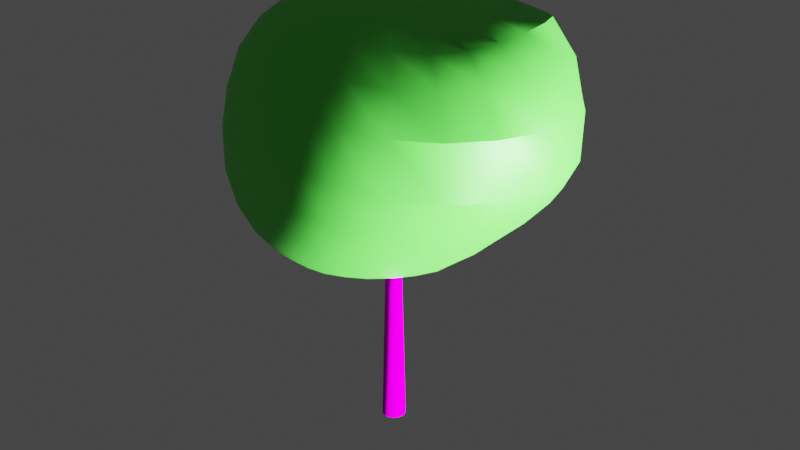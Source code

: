 # Source: Tree3.blend  (saved by Blender 3.4.6; exported with 4.5.12 LTS)
import bpy
from mathutils import Matrix  # noqa: F401  (used for matrix-valued properties, if any)

bpy.ops.wm.read_factory_settings(use_empty=True)
scene = bpy.context.scene
scene.name = 'Scene'

# ---- collections
col_collection = bpy.data.collections.new('Collection'); scene.collection.children.link(col_collection)

# ---- images (referenced by path relative to the original .blend; pixels are not part of the script)
import os
ASSET_DIR = os.environ.get("B2B_ASSET_DIR", "")  # directory of the original .blend (textures are referenced by path, not embedded)
HERE = os.path.dirname(os.path.abspath(__file__))  # packed textures are extracted next to this script under _unpacked/

def load_image(name, relpath, width, height, colorspace="sRGB"):
    """Load a texture the original file referenced (path relative to the .blend, or extracted next to this script)."""
    p = next((c for c in (os.path.join(HERE, relpath), os.path.join(ASSET_DIR, relpath)) if relpath and os.path.exists(c)), "")
    if p:
        img = bpy.data.images.load(p, check_existing=True)
        img.name = name
    else:  # same state as the original file: an image datablock whose file is absent (Cycles renders it pink)
        img = bpy.data.images.new(name, width, height)
        img.source = "FILE"
        img.filepath = "//" + (relpath or name)
    img.colorspace_settings.name = colorspace
    return img
img_birch = load_image('birch', 'birch.png', 1024, 1024, 'sRGB')
img_leafs2_png = load_image('leafs2.png', 'leafs2.png', 1024, 1024, 'sRGB')

# ---- materials (node trees are filled in below, after node groups)
mat_trunk = bpy.data.materials.new('Trunk')
mat_trunk.use_transparent_shadow = False
mat_leafhead = bpy.data.materials.new('leafhead')
mat_leafhead.alpha_threshold = 0.0
mat_leafhead.use_transparent_shadow = False
mat_leafhead.roughness = 0.5
mat_leafhead.line_color = (0.0, 0.0, 0.0, 1.0)
mat_leafs2 = bpy.data.materials.new('leafs2')
mat_leafs2.surface_render_method = 'BLENDED'
mat_leafs2.blend_method = 'BLEND'

# ---- node groups
ng_auto_smooth = bpy.data.node_groups.new('Auto Smooth', 'GeometryNodeTree')
_s = ng_auto_smooth.interface.new_socket(name='Geometry', in_out='OUTPUT', socket_type='NodeSocketGeometry')
_s = ng_auto_smooth.interface.new_socket(name='Geometry', in_out='INPUT', socket_type='NodeSocketGeometry')
_s = ng_auto_smooth.interface.new_socket(name='Angle', in_out='INPUT', socket_type='NodeSocketFloat')
_s.subtype = 'ANGLE'
_s.min_value = 0.0
_s.max_value = 3.142
ng_auto_smooth.is_modifier = True
_N = ng_auto_smooth.nodes; _L = ng_auto_smooth.links
n0 = _N.new('NodeGroupOutput'); n0.name = 'Group Output'; n0.location = (480, -100)
n1 = _N.new('NodeGroupInput'); n1.name = 'Group Input'; n1.location = (-420, -300)
n2 = _N.new('NodeGroupInput'); n2.name = 'Group Input.001'; n2.location = (-60, -100)
n3 = _N.new('GeometryNodeSetShadeSmooth'); n3.name = 'Set Shade Smooth'; n3.location = (120, -100)
n3.domain = 'EDGE'
n4 = _N.new('GeometryNodeSetShadeSmooth'); n4.name = 'Set Shade Smooth.001'; n4.location = (300, -100)
n5 = _N.new('GeometryNodeInputMeshEdgeAngle'); n5.name = 'Edge Angle'; n5.location = (-420, -220)
n6 = _N.new('GeometryNodeInputEdgeSmooth'); n6.name = 'Is Edge Smooth'; n6.location = (-60, -160)
n7 = _N.new('GeometryNodeInputShadeSmooth'); n7.name = 'Is Face Smooth'; n7.location = (-240, -340)
n8 = _N.new('FunctionNodeBooleanMath'); n8.name = 'Boolean Math'; n8.location = (-60, -220)
n9 = _N.new('FunctionNodeCompare'); n9.name = 'Compare'; n9.location = (-240, -180)
n9.operation = 'LESS_EQUAL'
_L.new(n5.outputs[0], n9.inputs[0])
_L.new(n4.outputs[0], n0.inputs[0])
_L.new(n1.outputs[1], n9.inputs[1])
_L.new(n9.outputs[0], n8.inputs[0])
_L.new(n7.outputs[0], n8.inputs[1])
_L.new(n2.outputs[0], n3.inputs[0])
_L.new(n6.outputs[0], n3.inputs[1])
_L.new(n3.outputs[0], n4.inputs[0])
_L.new(n8.outputs[0], n3.inputs[2])
n0.is_active_output = True

# ---- material node trees
mat_trunk.use_nodes = True; mat_trunk.node_tree.nodes.clear()
_N = mat_trunk.node_tree.nodes; _L = mat_trunk.node_tree.links
n0 = _N.new('ShaderNodeBsdfPrincipled'); n0.name = 'Principled BSDF'; n0.location = (10, 300)
n0.distribution = 'GGX'
n0.subsurface_method = 'RANDOM_WALK_SKIN'
n0.inputs[3].default_value = 1.45
n0.inputs[13].default_value = 0.0
n0.inputs[27].default_value = (0.0, 0.0, 0.0, 1.0)
n0.inputs[28].default_value = 1.0
n1 = _N.new('ShaderNodeOutputMaterial'); n1.name = 'Material Output'; n1.location = (300, 300)
n2 = _N.new('ShaderNodeTexImage'); n2.name = 'Image Texture'; n2.location = (-280, 216)
n3 = _N.new('ShaderNodeTexImage'); n3.name = 'Image Texture.001'; n3.location = (-280, 279)
n3.image = img_birch
_L.new(n0.outputs[0], n1.inputs[0])
_L.new(n3.outputs[0], n0.inputs[0])
n1.is_active_output = True
mat_leafhead.use_nodes = True; mat_leafhead.node_tree.nodes.clear()
_N = mat_leafhead.node_tree.nodes; _L = mat_leafhead.node_tree.links
n0 = _N.new('ShaderNodeOutputMaterial'); n0.name = 'Material Output'; n0.location = (300, 300)
n1 = _N.new('ShaderNodeBsdfPrincipled'); n1.name = 'Principled BSDF'; n1.location = (10, 300)
n1.distribution = 'GGX'
n1.subsurface_method = 'RANDOM_WALK_SKIN'
n1.inputs[0].default_value = (0.09558, 0.8, 0.06793, 1.0)
n1.inputs[3].default_value = 1.45
n1.inputs[27].default_value = (0.0, 0.0, 0.0, 1.0)
n1.inputs[28].default_value = 1.0
_L.new(n1.outputs[0], n0.inputs[0])
n0.is_active_output = True
mat_leafs2.use_nodes = True; mat_leafs2.node_tree.nodes.clear()
_N = mat_leafs2.node_tree.nodes; _L = mat_leafs2.node_tree.links
n0 = _N.new('ShaderNodeOutputMaterial'); n0.name = 'Material Output'; n0.location = (300, 300)
n1 = _N.new('ShaderNodeTexImage'); n1.name = 'Image Texture'; n1.location = (-200, 300)
n1.image = img_leafs2_png
n1.extension = 'CLIP'
n2 = _N.new('ShaderNodeBsdfPrincipled'); n2.name = 'Principled BSDF'; n2.location = (0, 300)
n2.distribution = 'GGX'
n2.subsurface_method = 'RANDOM_WALK_SKIN'
n2.inputs[3].default_value = 1.45
n2.inputs[27].default_value = (0.0, 0.0, 0.0, 1.0)
n2.inputs[28].default_value = 1.0
_L.new(n1.outputs[0], n2.inputs[0])
_L.new(n1.outputs[1], n2.inputs[4])
_L.new(n2.outputs[0], n0.inputs[0])
n0.is_active_output = True

# ---- world
world_world = bpy.data.worlds.new('World'); scene.world = world_world
world_world.use_nodes = True; world_world.node_tree.nodes.clear()
_N = world_world.node_tree.nodes; _L = world_world.node_tree.links
n0 = _N.new('ShaderNodeOutputWorld'); n0.name = 'World Output'; n0.location = (300, 300)
n1 = _N.new('ShaderNodeBackground'); n1.name = 'Background'; n1.location = (10, 300)
n1.inputs[0].default_value = (0.05088, 0.05088, 0.05088, 1.0)
_L.new(n1.outputs[0], n0.inputs[0])
n0.is_active_output = True
world_world.color = (0.05088, 0.05088, 0.05088)
world_world.use_sun_shadow = False
world_world.sun_shadow_jitter_overblur = 0.0

# ---- lights
light_light = bpy.data.lights.new('Light', 'SUN')
light_light.transmission_factor = 0.0
light_light.angle = 0.1993
light_light.energy = 20.0
light_light.shadow_soft_size = 0.1
light_light.shadow_cascade_max_distance = 1000.0

# ---- meshes
me_circle = bpy.data.meshes.new('Circle')
me_circle.from_pydata([(-1.486e-09, 0.7225, 0.05193), (-0.141, 0.7087, 0.05193), (-0.2765, 0.6675, 0.05193), (-0.4014, 0.6008, 0.05193), (-0.5109, 0.5109, 0.05193), (-0.6008, 0.4014, 0.05193), (-0.6675, 0.2765, 0.05193), (-0.7087, 0.141, 0.05193), (-0.7225, 3.101e-09, 0.05193), (-0.7087, -0.141, 0.05193), (-0.6675, -0.2765, 0.05193), (-0.6008, -0.4014, 0.05193), (-0.5109, -0.5109, 0.05193), (-0.4014, -0.6008, 0.05193), (-0.2765, -0.6675, 0.05193), (-0.141, -0.7087, 0.05193), (-1.486e-09, -0.7225, 0.05193), (0.141, -0.7087, 0.05193), (0.2765, -0.6675, 0.05193), (0.4014, -0.6008, 0.05193), (0.5109, -0.5109, 0.05193), (0.6008, -0.4014, 0.05193), (0.6675, -0.2765, 0.05193), (0.7087, -0.141, 0.05193), (0.7225, 3.101e-09, 0.05193), (0.7087, 0.141, 0.05193), (0.6675, 0.2765, 0.05193), (0.6008, 0.4014, 0.05193), (0.5109, 0.5109, 0.05193), (0.4014, 0.6008, 0.05193), (0.2765, 0.6675, 0.05193), (0.141, 0.7087, 0.05193), (-4.205e-09, 0.4979, 10.9), (-0.09714, 0.4883, 10.9), (-0.1905, 0.46, 10.9), (-0.2766, 0.414, 10.9), (-0.3521, 0.3521, 10.9), (-0.414, 0.2766, 10.9), (-0.46, 0.1905, 10.9), (-0.4883, 0.09714, 10.9), (-0.4979, 6.448e-09, 10.9), (-0.4883, -0.09714, 10.9), (-0.46, -0.1905, 10.9), (-0.414, -0.2766, 10.9), (-0.3521, -0.3521, 10.9), (-0.2766, -0.414, 10.9), (-0.1905, -0.46, 10.9), (-0.09714, -0.4883, 10.9), (-4.205e-09, -0.4979, 10.9), (0.09714, -0.4883, 10.9), (0.1905, -0.46, 10.9), (0.2766, -0.414, 10.9), (0.3521, -0.3521, 10.9), (0.414, -0.2766, 10.9), (0.46, -0.1905, 10.9), (0.4883, -0.09714, 10.9), (0.4979, 6.448e-09, 10.9), (0.4883, 0.09714, 10.9), (0.46, 0.1905, 10.9), (0.414, 0.2766, 10.9), (0.3521, 0.3521, 10.9), (0.2766, 0.414, 10.9), (0.1905, 0.46, 10.9), (0.09714, 0.4883, 10.9), (0.4855, -0.2011, 8.276), (0.4784, -0.1982, 8.676), (0.5058, -0.09122, 8.669), (0.5126, -0.09257, 8.269), (-0.5154, -0.1025, 8.276), (-0.5079, -0.101, 8.694), (-0.4784, -0.1982, 8.694), (-0.4855, -0.2011, 8.276), (0.5148, 3.385e-09, 8.669), (0.5217, 2.927e-09, 8.269), (-0.4306, -0.2877, 8.694), (-0.4369, -0.2919, 8.276), (0.5058, 0.09122, 8.669), (0.5126, 0.09257, 8.269), (-0.3662, -0.3662, 8.694), (-0.3716, -0.3716, 8.276), (0.4784, 0.1982, 8.676), (0.4855, 0.2011, 8.276), (-0.2877, -0.4306, 8.694), (-0.2919, -0.4369, 8.276), (0.4306, 0.2877, 8.694), (0.4369, 0.2919, 8.276), (-0.1982, -0.4784, 8.694), (-0.2011, -0.4855, 8.276), (-3.134e-09, 0.5255, 8.276), (-3.964e-09, 0.5178, 8.694), (-0.101, 0.5079, 8.694), (-0.1025, 0.5154, 8.276), (0.3662, 0.3662, 8.694), (0.3716, 0.3716, 8.276), (-0.101, -0.5079, 8.694), (-0.1025, -0.5154, 8.276), (-0.1982, 0.4784, 8.694), (-0.2011, 0.4855, 8.276), (0.2877, 0.4306, 8.694), (0.2919, 0.4369, 8.276), (-3.964e-09, -0.5178, 8.694), (-3.134e-09, -0.5255, 8.276), (-0.2877, 0.4306, 8.694), (-0.2919, 0.4369, 8.276), (0.1982, 0.4784, 8.694), (0.2011, 0.4855, 8.276), (0.101, -0.5079, 8.694), (0.1025, -0.5154, 8.276), (-0.3662, 0.3662, 8.694), (-0.3716, 0.3716, 8.276), (0.101, 0.5079, 8.694), (0.1025, 0.5154, 8.276), (0.1982, -0.4784, 8.694), (0.2011, -0.4855, 8.276), (-0.4306, 0.2877, 8.694), (-0.4369, 0.2919, 8.276), (0.2877, -0.4306, 8.694), (0.2919, -0.4369, 8.276), (-0.4784, 0.1982, 8.694), (-0.4855, 0.2011, 8.276), (0.3662, -0.3662, 8.694), (0.3716, -0.3716, 8.276), (-0.5079, 0.101, 8.694), (-0.5154, 0.1025, 8.276), (0.4306, -0.2877, 8.694), (0.4369, -0.2919, 8.276), (-0.5178, 6.151e-09, 8.694), (-0.5255, 5.644e-09, 8.276)], [], [(66, 55, 54, 65), (70, 42, 41, 69), (72, 56, 55, 66), (74, 43, 42, 70), (76, 57, 56, 72), (78, 44, 43, 74), (80, 58, 57, 76), (82, 45, 44, 78), (84, 59, 58, 80), (86, 46, 45, 82), (90, 33, 32, 89), (92, 60, 59, 84), (94, 47, 46, 86), (96, 34, 33, 90), (98, 61, 60, 92), (100, 48, 47, 94), (102, 35, 34, 96), (104, 62, 61, 98), (106, 49, 48, 100), (108, 36, 35, 102), (110, 63, 62, 104), (112, 50, 49, 106), (114, 37, 36, 108), (89, 32, 63, 110), (116, 51, 50, 112), (118, 38, 37, 114), (120, 52, 51, 116), (122, 39, 38, 118), (124, 53, 52, 120), (126, 40, 39, 122), (65, 54, 53, 124), (69, 41, 40, 126), (33, 34, 35, 36, 37, 38, 39, 40, 41, 42, 43, 44, 45, 46, 47, 48, 49, 50, 51, 52, 53, 54, 55, 56, 57, 58, 59, 60, 61, 62, 63, 32), (1, 0, 31, 30, 29, 28, 27, 26, 25, 24, 23, 22, 21, 20, 19, 18, 17, 16, 15, 14, 13, 12, 11, 10, 9, 8, 7, 6, 5, 4, 3, 2), (9, 68, 127, 8), (68, 69, 126, 127), (22, 64, 125, 21), (64, 65, 124, 125), (8, 127, 123, 7), (127, 126, 122, 123), (21, 125, 121, 20), (125, 124, 120, 121), (7, 123, 119, 6), (123, 122, 118, 119), (20, 121, 117, 19), (121, 120, 116, 117), (6, 119, 115, 5), (119, 118, 114, 115), (19, 117, 113, 18), (117, 116, 112, 113), (0, 88, 111, 31), (88, 89, 110, 111), (5, 115, 109, 4), (115, 114, 108, 109), (18, 113, 107, 17), (113, 112, 106, 107), (31, 111, 105, 30), (111, 110, 104, 105), (4, 109, 103, 3), (109, 108, 102, 103), (17, 107, 101, 16), (107, 106, 100, 101), (30, 105, 99, 29), (105, 104, 98, 99), (3, 103, 97, 2), (103, 102, 96, 97), (16, 101, 95, 15), (101, 100, 94, 95), (29, 99, 93, 28), (99, 98, 92, 93), (2, 97, 91, 1), (97, 96, 90, 91), (15, 95, 87, 14), (95, 94, 86, 87), (28, 93, 85, 27), (93, 92, 84, 85), (1, 91, 88, 0), (91, 90, 89, 88), (14, 87, 83, 13), (87, 86, 82, 83), (27, 85, 81, 26), (85, 84, 80, 81), (13, 83, 79, 12), (83, 82, 78, 79), (26, 81, 77, 25), (12, 79, 75, 11), (79, 78, 74, 75), (25, 77, 73, 24), (11, 75, 71, 10), (75, 74, 70, 71), (24, 73, 67, 23), (10, 71, 68, 9), (71, 70, 69, 68), (23, 67, 64, 22), (65, 64, 67, 66), (67, 73, 72, 66), (73, 77, 76, 72), (80, 76, 77, 81)])
me_circle.polygons.foreach_set('use_smooth', [True] * 98)
_uv = me_circle.uv_layers.new(name='UVMap')
_uv.uv.foreach_set('vector', [0.3179, 0.7899, 0.2975, 0.9911, 0.2681, 0.9908, 0.2929, 0.7902, 0.05765, 0.7868, 0.05376, 0.9859, 0.03952, 0.9858, 0.04004, 0.7867, 0.3391, 0.79, 0.3301, 0.9912, 0.2975, 0.9911, 0.3179, 0.7899, 0.07532, 0.7869, 0.06807, 0.9861, 0.05376, 0.9859, 0.05765, 0.7868, 0.3605, 0.7901, 0.3643, 0.9912, 0.3301, 0.9912, 0.3391, 0.79, 0.09313, 0.7872, 0.08253, 0.9863, 0.06807, 0.9861, 0.07532, 0.7869, 0.3861, 0.7906, 0.3982, 0.9912, 0.3643, 0.9912, 0.3605, 0.7901, 0.1111, 0.7876, 0.09722, 0.9867, 0.08253, 0.9863, 0.09313, 0.7872, 0.4094, 0.7921, 0.4299, 0.991, 0.3982, 0.9912, 0.3861, 0.7906, 0.1294, 0.788, 0.1122, 0.9871, 0.09722, 0.9867, 0.1111, 0.7876, 0.5376, 0.7894, 0.5628, 0.9885, 0.5453, 0.989, 0.5177, 0.79, 0.4322, 0.7918, 0.4584, 0.9907, 0.4299, 0.991, 0.4094, 0.7921, 0.148, 0.7885, 0.1277, 0.9876, 0.1122, 0.9871, 0.1294, 0.788, 0.5569, 0.7889, 0.5793, 0.9879, 0.5628, 0.9885, 0.5376, 0.7894, 0.4545, 0.7914, 0.4836, 0.9904, 0.4584, 0.9907, 0.4322, 0.7918, 0.167, 0.789, 0.1437, 0.9881, 0.1277, 0.9876, 0.148, 0.7885, 0.5758, 0.7883, 0.5951, 0.9874, 0.5793, 0.9879, 0.5569, 0.7889, 0.4762, 0.791, 0.5062, 0.99, 0.4836, 0.9904, 0.4545, 0.7914, 0.1865, 0.7896, 0.1605, 0.9886, 0.1437, 0.9881, 0.167, 0.789, 0.5943, 0.7879, 0.6104, 0.987, 0.5951, 0.9874, 0.5758, 0.7883, 0.4973, 0.7905, 0.5265, 0.9895, 0.5062, 0.99, 0.4762, 0.791, 0.2065, 0.7901, 0.1783, 0.9891, 0.1605, 0.9886, 0.1865, 0.7896, 0.6124, 0.7875, 0.6253, 0.9866, 0.6104, 0.987, 0.5943, 0.7879, 0.5177, 0.79, 0.5453, 0.989, 0.5265, 0.9895, 0.4973, 0.7905, 0.2271, 0.7907, 0.1975, 0.9896, 0.1783, 0.9891, 0.2065, 0.7901, 0.6304, 0.7871, 0.6399, 0.9863, 0.6253, 0.9866, 0.6124, 0.7875, 0.2484, 0.7911, 0.2185, 0.9901, 0.1975, 0.9896, 0.2271, 0.7907, 0.6481, 0.7869, 0.6543, 0.986, 0.6399, 0.9863, 0.6304, 0.7871, 0.2703, 0.7915, 0.2418, 0.9905, 0.2185, 0.9901, 0.2484, 0.7911, 0.6658, 0.7867, 0.6686, 0.9859, 0.6543, 0.986, 0.6481, 0.7869, 0.2929, 0.7902, 0.2681, 0.9908, 0.2418, 0.9905, 0.2703, 0.7915, 0.6834, 0.7867, 0.6828, 0.9858, 0.6686, 0.9859, 0.6658, 0.7867, 0.5628, 0.9885, 0.5793, 0.9879, 0.5951, 0.9874, 0.6104, 0.987, 0.6253, 0.9866, 0.6399, 0.9863, 0.6543, 0.986, 0.6686, 0.9859, 0.6828, 0.9858, 0.6971, 0.9859, 0.7114, 0.9861, 0.7259, 0.9863, 0.7405, 0.9867, 0.7556, 0.9871, 0.771, 0.9876, 0.787, 0.9881, 0.8038, 0.9886, 0.8217, 0.9891, 0.8409, 0.9896, 0.8619, 0.9901, 0.8852, 0.9905, 0.9114, 0.9908, 0.9409, 0.9911, 0.9734, 0.9912, 0.3643, 0.9912, 0.3982, 0.9912, 0.4299, 0.991, 0.4584, 0.9907, 0.4836, 0.9904, 0.5062, 0.99, 0.5265, 0.9895, 0.5453, 0.989, 0.4658, 0.00834, 0.4515, 0.009106, 0.4377, 0.009847, 0.4244, 0.01053, 0.4114, 0.01114, 0.3986, 0.01165, 0.3859, 0.01203, 0.3734, 0.01228, 0.3609, 0.01237, 0.3484, 0.01232, 0.3359, 0.01212, 0.3233, 0.01178, 0.9539, 0.01131, 0.9409, 0.01073, 0.9277, 0.01007, 0.9141, 0.00934, 0.9, 0.008579, 0.8851, 0.007813, 0.8691, 0.007072, 0.8515, 0.006384, 0.8314, 0.005776, 0.8074, 0.005271, 0.7772, 0.004888, 0.7378, 0.004643, 0.6887, 0.004545, 0.6379, 0.004597, 0.5952, 0.004797, 0.5624, 0.005138, 0.5368, 0.005607, 0.5157, 0.006185, 0.4974, 0.006851, 0.481, 0.007578, 0.6887, 0.004545, 0.6835, 0.7489, 0.6651, 0.749, 0.6379, 0.004597, 0.6835, 0.7489, 0.6834, 0.7867, 0.6658, 0.7867, 0.6651, 0.749, 0.3233, 0.01178, 0.2961, 0.7541, 0.2744, 0.7538, 0.3105, 0.01131, 0.2961, 0.7541, 0.2929, 0.7902, 0.2703, 0.7915, 0.2744, 0.7538, 0.6379, 0.004597, 0.6651, 0.749, 0.6467, 0.7491, 0.5952, 0.004797, 0.6651, 0.749, 0.6658, 0.7867, 0.6481, 0.7869, 0.6467, 0.7491, 0.3105, 0.01131, 0.2744, 0.7538, 0.2531, 0.7534, 0.2976, 0.01073, 0.2744, 0.7538, 0.2703, 0.7915, 0.2484, 0.7911, 0.2531, 0.7534, 0.5952, 0.004797, 0.6467, 0.7491, 0.6281, 0.7493, 0.5624, 0.005138, 0.6467, 0.7491, 0.6481, 0.7869, 0.6304, 0.7871, 0.6281, 0.7493, 0.2976, 0.01073, 0.2531, 0.7534, 0.2322, 0.7529, 0.2844, 0.01007, 0.2531, 0.7534, 0.2484, 0.7911, 0.2271, 0.7907, 0.2322, 0.7529, 0.5624, 0.005138, 0.6281, 0.7493, 0.6095, 0.7497, 0.5368, 0.005607, 0.6281, 0.7493, 0.6304, 0.7871, 0.6124, 0.7875, 0.6095, 0.7497, 0.2844, 0.01007, 0.2322, 0.7529, 0.2117, 0.7524, 0.2708, 0.00934, 0.2322, 0.7529, 0.2271, 0.7907, 0.2065, 0.7901, 0.2117, 0.7524, 0.4515, 0.009106, 0.5126, 0.7522, 0.4922, 0.7528, 0.4377, 0.009847, 0.5126, 0.7522, 0.5177, 0.79, 0.4973, 0.7905, 0.4922, 0.7528, 0.5368, 0.005607, 0.6095, 0.7497, 0.5907, 0.7501, 0.5157, 0.006185, 0.6095, 0.7497, 0.6124, 0.7875, 0.5943, 0.7879, 0.5907, 0.7501, 0.2708, 0.00934, 0.2117, 0.7524, 0.1915, 0.7518, 0.2566, 0.008579, 0.2117, 0.7524, 0.2065, 0.7901, 0.1865, 0.7896, 0.1915, 0.7518, 0.4377, 0.009847, 0.4922, 0.7528, 0.4714, 0.7533, 0.4244, 0.01053, 0.4922, 0.7528, 0.4973, 0.7905, 0.4762, 0.791, 0.4714, 0.7533, 0.5157, 0.006185, 0.5907, 0.7501, 0.5716, 0.7506, 0.4974, 0.006851, 0.5907, 0.7501, 0.5943, 0.7879, 0.5758, 0.7883, 0.5716, 0.7506, 0.2566, 0.008579, 0.1915, 0.7518, 0.1718, 0.7513, 0.2418, 0.007813, 0.1915, 0.7518, 0.1865, 0.7896, 0.167, 0.789, 0.1718, 0.7513, 0.4244, 0.01053, 0.4714, 0.7533, 0.4502, 0.7537, 0.4114, 0.01114, 0.4714, 0.7533, 0.4762, 0.791, 0.4545, 0.7914, 0.4502, 0.7537, 0.4974, 0.006851, 0.5716, 0.7506, 0.5523, 0.7511, 0.481, 0.007578, 0.5716, 0.7506, 0.5758, 0.7883, 0.5569, 0.7889, 0.5523, 0.7511, 0.2418, 0.007813, 0.1718, 0.7513, 0.1523, 0.7508, 0.2258, 0.007072, 0.1718, 0.7513, 0.167, 0.789, 0.148, 0.7885, 0.1523, 0.7508, 0.4114, 0.01114, 0.4502, 0.7537, 0.4286, 0.7541, 0.3986, 0.01165, 0.4502, 0.7537, 0.4545, 0.7914, 0.4322, 0.7918, 0.4286, 0.7541, 0.481, 0.007578, 0.5523, 0.7511, 0.5326, 0.7517, 0.4658, 0.00834, 0.5523, 0.7511, 0.5569, 0.7889, 0.5376, 0.7894, 0.5326, 0.7517, 0.2258, 0.007072, 0.1523, 0.7508, 0.1332, 0.7503, 0.2082, 0.006384, 0.1523, 0.7508, 0.148, 0.7885, 0.1294, 0.788, 0.1332, 0.7503, 0.3986, 0.01165, 0.4286, 0.7541, 0.4068, 0.7544, 0.3859, 0.01203, 0.4286, 0.7541, 0.4322, 0.7918, 0.4094, 0.7921, 0.4068, 0.7544, 0.4658, 0.00834, 0.5326, 0.7517, 0.5126, 0.7522, 0.4515, 0.009106, 0.5326, 0.7517, 0.5376, 0.7894, 0.5177, 0.79, 0.5126, 0.7522, 0.2082, 0.006384, 0.1332, 0.7503, 0.1143, 0.7498, 0.1881, 0.005776, 0.1332, 0.7503, 0.1294, 0.788, 0.1111, 0.7876, 0.1143, 0.7498, 0.3859, 0.01203, 0.4068, 0.7544, 0.3846, 0.7545, 0.3734, 0.01228, 0.4068, 0.7544, 0.4094, 0.7921, 0.3861, 0.7906, 0.3846, 0.7545, 0.1881, 0.005776, 0.1143, 0.7498, 0.09558, 0.7494, 0.1641, 0.005271, 0.1143, 0.7498, 0.1111, 0.7876, 0.09313, 0.7872, 0.09558, 0.7494, 0.3734, 0.01228, 0.3846, 0.7545, 0.3604, 0.7539, 0.3609, 0.01237, 0.1641, 0.005271, 0.09558, 0.7494, 0.07702, 0.7492, 0.1339, 0.004888, 0.09558, 0.7494, 0.09313, 0.7872, 0.07532, 0.7869, 0.07702, 0.7492, 0.3609, 0.01237, 0.3604, 0.7539, 0.3402, 0.7539, 0.3484, 0.01232, 0.1339, 0.004888, 0.07702, 0.7492, 0.05857, 0.749, 0.09445, 0.004643, 0.07702, 0.7492, 0.07532, 0.7869, 0.05765, 0.7868, 0.05857, 0.749, 0.3484, 0.01232, 0.3402, 0.7539, 0.32, 0.7538, 0.3359, 0.01212, 0.09445, 0.004643, 0.05857, 0.749, 0.04017, 0.7489, 0.0454, 0.004545, 0.05857, 0.749, 0.05765, 0.7868, 0.04004, 0.7867, 0.04017, 0.7489, 0.3359, 0.01212, 0.32, 0.7538, 0.2961, 0.7541, 0.3233, 0.01178, 0.2929, 0.7902, 0.2961, 0.7541, 0.32, 0.7538, 0.3179, 0.7899, 0.32, 0.7538, 0.3402, 0.7539, 0.3391, 0.79, 0.3179, 0.7899, 0.3402, 0.7539, 0.3604, 0.7539, 0.3605, 0.7901, 0.3391, 0.79, 0.3861, 0.7906, 0.3605, 0.7901, 0.3604, 0.7539, 0.3846, 0.7545])
me_circle.materials.append(mat_trunk)
me_circle.update()
me_sphere = bpy.data.meshes.new('Sphere')
me_sphere.from_pydata([(-0.1109, 1.239, 1.888), (-0.1194, 1.86, 1.193), (-0.1073, 1.998, 0.344), (-0.1034, 2.065, -0.05197), (-0.09145, 2.105, -0.4135), (-0.1108, 1.864, -0.9999), (-0.03503, 0.4459, 2.186), (0.05761, 0.8713, 2.068), (0.1281, 1.294, 1.934), (0.1898, 1.699, 1.666), (0.2401, 1.959, 1.2), (0.2547, 2.012, 0.7598), (0.2568, 2.074, 0.3299), (0.2605, 2.148, -0.07745), (0.2728, 2.207, -0.4474), (0.2521, 2.121, -0.752), (0.1873, 1.9, -1.017), (0.09404, 1.596, -1.246), (-0.02938, 1.152, -1.377), (-0.1432, 0.7147, -1.454), (-0.2551, 0.311, -1.508), (0.05083, 0.4477, 2.194), (0.2271, 0.8754, 2.103), (0.383, 1.301, 1.99), (0.5313, 1.724, 1.724), (0.6224, 1.961, 1.228), (0.639, 2.015, 0.7721), (0.6358, 2.072, 0.3228), (0.6305, 2.136, -0.09835), (0.6347, 2.202, -0.4778), (0.5698, 2.059, -0.7677), (0.4685, 1.844, -1.033), (0.3313, 1.556, -1.266), (0.1494, 1.129, -1.41), (-0.02729, 0.7029, -1.479), (-0.1983, 0.305, -1.52), (0.1347, 0.4292, 2.205), (0.3969, 0.8399, 2.141), (0.6444, 1.255, 2.059), (0.8908, 1.687, 1.799), (1.009, 1.865, 1.296), (1.035, 1.925, 0.8126), (1.019, 1.977, 0.331), (0.9948, 2.045, -0.1247), (0.9621, 2.068, -0.5011), (0.8604, 1.914, -0.788), (0.7242, 1.711, -1.054), (0.5496, 1.444, -1.286), (0.3165, 1.049, -1.446), (0.08107, 0.6545, -1.507), (-0.1454, 0.2814, -1.533), (0.2113, 0.3887, 2.217), (0.5564, 0.7611, 2.181), (0.8967, 1.139, 2.126), (1.245, 1.544, 1.883), (1.406, 1.702, 1.373), (1.447, 1.769, 0.8611), (1.409, 1.814, 0.3384), (1.354, 1.881, -0.1631), (1.259, 1.837, -0.5248), (1.12, 1.689, -0.8149), (0.9539, 1.503, -1.082), (0.7236, 1.229, -1.309), (0.4709, 0.9301, -1.507), (0.1776, 0.5746, -1.54), (-0.09916, 0.2417, -1.547), (0.2754, 0.3283, 2.234), (0.6965, 0.6426, 2.205), (1.125, 0.9578, 2.176), (1.572, 1.299, 1.958), (1.8, 1.451, 1.452), (1.867, 1.523, 0.9129), (1.811, 1.558, 0.3465), (1.711, 1.599, -0.1886), (1.54, 1.515, -0.5441), (1.349, 1.381, -0.8471), (1.15, 1.222, -1.117), (0.9162, 1.032, -1.356), (0.6083, 0.7676, -1.591), (0.2528, 0.4607, -1.558), (-0.06373, 0.1859, -1.555), (-0.1404, 0.006626, 2.283), (0.3206, 0.2491, 2.247), (0.8033, 0.4882, 2.219), (1.31, 0.7206, 2.212), (1.85, 0.977, 2.033), (2.161, 1.098, 1.539), (2.273, 1.159, 0.9706), (2.216, 1.181, 0.354), (2.077, 1.179, -0.173), (1.801, 1.102, -0.5475), (1.533, 1.0, -0.8781), (1.296, 0.8847, -1.154), (0.985, 0.7149, -1.392), (0.6382, 0.5204, -1.519), (0.2878, 0.3132, -1.541), (-0.04377, 0.1158, -1.553), (0.3407, 0.1553, 2.259), (0.8614, 0.3047, 2.224), (1.419, 0.4315, 2.213), (2.003, 0.5556, 2.073), (2.423, 0.6263, 1.626), (2.605, 0.6699, 1.024), (2.58, 0.6842, 0.314), (2.363, 0.6646, -0.127), (2.02, 0.6237, -0.5298), (1.657, 0.5645, -0.9023), (1.374, 0.5064, -1.195), (1.023, 0.3959, -1.407), (0.655, 0.2746, -1.488), (0.3027, 0.1548, -1.529), (-0.03493, 0.0387, -1.551), (0.3321, 0.05329, 2.27), (0.8591, 0.1047, 2.22), (1.436, 0.1191, 2.188), (2.029, 0.1006, 2.062), (2.522, 0.07321, 1.688), (2.774, 0.08358, 1.083), (2.754, 0.1108, 0.3228), (2.509, 0.1239, -0.09434), (2.137, 0.1211, -0.5133), (1.703, 0.09648, -0.9191), (1.379, 0.09007, -1.226), (1.027, 0.06361, -1.42), (0.6555, 0.02694, -1.493), (0.302, -0.007982, -1.534), (-0.03529, -0.04157, -1.555), (0.2975, -0.04762, 2.282), (0.7984, -0.09615, 2.222), (1.364, -0.1813, 2.146), (1.939, -0.3261, 2.023), (2.443, -0.4745, 1.714), (2.751, -0.5356, 1.145), (2.753, -0.4913, 0.3782), (2.516, -0.4499, -0.07142), (2.129, -0.4228, -0.5059), (1.653, -0.3942, -0.9296), (1.311, -0.3477, -1.226), (1.023, -0.2711, -1.464), (0.6371, -0.2228, -1.528), (0.2845, -0.1725, -1.557), (-0.04537, -0.123, -1.566), (0.2412, -0.1399, 2.294), (0.6849, -0.2838, 2.235), (1.206, -0.4578, 2.121), (1.739, -0.6984, 1.977), (2.209, -0.9558, 1.694), (2.531, -1.133, 1.18), (2.585, -1.134, 0.413), (2.338, -1.091, -0.06206), (1.969, -1.014, -0.4972), (1.528, -0.8839, -0.9088), (1.181, -0.7569, -1.209), (0.8999, -0.6222, -1.43), (0.5841, -0.4757, -1.589), (0.2428, -0.337, -1.595), (-0.06815, -0.2041, -1.582), (0.1695, -0.2187, 2.306), (0.534, -0.4479, 2.259), (0.9755, -0.7092, 2.135), (1.441, -1.028, 1.954), (1.847, -1.37, 1.675), (2.136, -1.649, 1.2), (2.204, -1.731, 0.4516), (1.977, -1.654, -0.05138), (1.677, -1.499, -0.4821), (1.325, -1.302, -0.8753), (0.9992, -1.11, -1.183), (0.7281, -0.9263, -1.398), (0.4455, -0.7232, -1.553), (0.1647, -0.4994, -1.626), (-0.1075, -0.2828, -1.597), (0.08888, -0.2811, 2.317), (0.3613, -0.5813, 2.289), (0.6935, -0.9196, 2.182), (1.064, -1.3, 1.984), (1.392, -1.69, 1.685), (1.624, -2.025, 1.231), (1.71, -2.169, 0.523), (1.544, -2.065, -0.01772), (1.322, -1.862, -0.4536), (1.046, -1.62, -0.8508), (0.7678, -1.394, -1.156), (0.5201, -1.171, -1.373), (0.2756, -0.9211, -1.519), (0.04788, -0.6501, -1.613), (-0.1628, -0.3535, -1.608), (0.004818, -0.327, 2.326), (0.1816, -0.6801, 2.317), (0.3955, -1.07, 2.235), (0.6491, -1.493, 2.044), (0.8841, -1.905, 1.731), (1.047, -2.24, 1.281), (1.105, -2.391, 0.6595), (1.053, -2.325, 0.03854), (0.8937, -2.118, -0.4389), (0.6935, -1.858, -0.8392), (0.4782, -1.602, -1.137), (0.281, -1.355, -1.351), (0.09086, -1.071, -1.496), (-0.07851, -0.7558, -1.587), (-0.2298, -0.4108, -1.621), (-0.07829, -0.3575, 2.333), (0.004325, -0.744, 2.339), (0.1089, -1.159, 2.274), (0.2444, -1.598, 2.098), (0.3823, -2.009, 1.785), (0.4801, -2.323, 1.32), (0.5143, -2.456, 0.7062), (0.4914, -2.406, 0.07291), (0.4017, -2.23, -0.4411), (0.2728, -1.991, -0.843), (0.1457, -1.736, -1.122), (0.02881, -1.475, -1.339), (-0.0975, -1.173, -1.478), (-0.208, -0.8284, -1.57), (-0.301, -0.4532, -1.625), (-0.1573, -0.3741, 2.336), (-0.1621, -0.7758, 2.353), (-0.1524, -1.196, 2.293), (-0.1189, -1.624, 2.121), (-0.06901, -2.013, 1.804), (-0.02706, -2.297, 1.322), (-0.01161, -2.403, 0.6944), (-0.03417, -2.355, 0.05668), (-0.105, -2.215, -0.458), (-0.1602, -2.019, -0.8385), (-0.1928, -1.793, -1.103), (-0.2254, -1.527, -1.325), (-0.2836, -1.224, -1.466), (-0.337, -0.8674, -1.556), (-0.3677, -0.474, -1.615), (-0.2305, -0.3791, 2.339), (-0.3148, -0.7809, 2.356), (-0.3861, -1.191, 2.293), (-0.4359, -1.593, 2.113), (-0.459, -1.949, 1.785), (-0.4611, -2.2, 1.285), (-0.4557, -2.284, 0.6386), (-0.4772, -2.252, 0.006279), (-0.5297, -2.149, -0.4771), (-0.527, -1.991, -0.826), (-0.5011, -1.783, -1.084), (-0.4757, -1.518, -1.3), (-0.4674, -1.225, -1.451), (-0.4624, -0.8735, -1.543), (-0.4322, -0.4782, -1.606), (-0.2969, -0.3732, 2.339), (-0.4515, -0.7629, 2.353), (-0.5963, -1.151, 2.279), (-0.7174, -1.519, 2.083), (-0.8002, -1.837, 1.736), (-0.8358, -2.058, 1.214), (-0.8342, -2.135, 0.5591), (-0.8471, -2.135, -0.04946), (-0.8621, -2.062, -0.487), (-0.8217, -1.916, -0.816), (-0.7635, -1.718, -1.07), (-0.7025, -1.464, -1.274), (-0.6419, -1.185, -1.435), (-0.5812, -0.85, -1.532), (-0.493, -0.4669, -1.6), (-0.3556, -0.3577, 2.337), (-0.5731, -0.7256, 2.342), (-0.7833, -1.082, 2.253), (-0.9698, -1.408, 2.035), (-1.108, -1.684, 1.664), (-1.175, -1.878, 1.125), (-1.176, -1.966, 0.4782), (-1.174, -1.996, -0.08937), (-1.148, -1.927, -0.4856), (-1.084, -1.787, -0.8006), (-1.0, -1.602, -1.051), (-0.9056, -1.367, -1.252), (-0.8024, -1.108, -1.418), (-0.6913, -0.8, -1.523), (-0.5486, -0.4414, -1.594), (-0.4063, -0.3328, 2.333), (-0.6783, -0.6696, 2.326), (-0.9471, -0.9853, 2.219), (-1.193, -1.263, 1.973), (-1.386, -1.491, 1.575), (-1.492, -1.658, 1.027), (-1.51, -1.763, 0.4092), (-1.484, -1.799, -0.1127), (-1.421, -1.727, -0.4745), (-1.335, -1.601, -0.7785), (-1.225, -1.436, -1.025), (-1.093, -1.229, -1.234), (-0.9502, -0.9999, -1.402), (-0.7904, -0.7244, -1.514), (-0.5973, -0.403, -1.588), (-0.4487, -0.2981, 2.326), (-0.7656, -0.5944, 2.306), (-1.084, -0.8624, 2.176), (-1.382, -1.085, 1.9), (-1.628, -1.258, 1.473), (-1.782, -1.392, 0.9285), (-1.831, -1.498, 0.3512), (-1.785, -1.519, -0.1153), (-1.693, -1.457, -0.4561), (-1.582, -1.358, -0.7542), (-1.436, -1.222, -1.001), (-1.266, -1.054, -1.219), (-1.08, -0.8597, -1.387), (-0.8763, -0.6286, -1.508), (-0.6374, -0.3537, -1.581), (-0.3653, -0.07566, -1.558), (-0.4812, -0.2538, 2.316), (-0.8321, -0.5005, 2.28), (-1.189, -0.7133, 2.129), (-1.527, -0.8753, 1.824), (-1.814, -0.9921, 1.379), (-2.009, -1.088, 0.8518), (-2.095, -1.169, 0.3258), (-2.053, -1.183, -0.09679), (-1.943, -1.143, -0.4349), (-1.802, -1.075, -0.7326), (-1.623, -0.9761, -0.9845), (-1.417, -0.8497, -1.207), (-1.192, -0.6984, -1.377), (-0.9442, -0.5134, -1.501), (-0.6673, -0.2952, -1.572), (-0.5026, -0.2002, 2.304), (-0.8747, -0.3893, 2.251), (-1.252, -0.5421, 2.079), (-1.61, -0.6445, 1.758), (-1.914, -0.7085, 1.315), (-2.131, -0.7578, 0.8185), (-2.259, -0.8157, 0.3365), (-2.243, -0.8344, -0.06962), (-2.137, -0.8154, -0.4141), (-1.976, -0.7729, -0.7144), (-1.773, -0.7082, -0.9752), (-1.537, -0.6226, -1.198), (-1.275, -0.516, -1.37), (-0.9918, -0.3841, -1.494), (-0.6863, -0.23, -1.562), (-0.5116, -0.1384, 2.289), (-0.8891, -0.2633, 2.217), (-1.265, -0.3548, 2.029), (-1.624, -0.4031, 1.708), (-1.924, -0.4191, 1.277), (-2.151, -0.4273, 0.8061), (-2.292, -0.4498, 0.3609), (-2.32, -0.4659, -0.03835), (-2.241, -0.4637, -0.3915), (-2.084, -0.4459, -0.7009), (-1.871, -0.4162, -0.9688), (-1.613, -0.3737, -1.193), (-1.326, -0.3182, -1.367), (-1.019, -0.2474, -1.493), (-0.6942, -0.16, -1.552), (-0.508, -0.07006, 2.272), (-0.8763, -0.1262, 2.181), (-1.239, -0.1566, 1.982), (-1.57, -0.1577, 1.664), (-1.852, -0.1341, 1.253), (-2.072, -0.1079, 0.8065), (-2.217, -0.0986, 0.3819), (-2.283, -0.1011, -0.01084), (-2.23, -0.1021, -0.368), (-2.094, -0.1027, -0.6864), (-1.889, -0.1048, -0.9601), (-1.63, -0.1074, -1.187), (-1.335, -0.108, -1.363), (-1.02, -0.1024, -1.489), (-0.6906, -0.08765, -1.542), (-0.4923, 0.00253, 2.253), (-0.838, 0.01759, 2.142), (-1.169, 0.04704, 1.933), (-1.46, 0.08829, 1.621), (-1.721, 0.1445, 1.231), (-1.922, 0.1954, 0.8042), (-2.065, 0.2278, 0.3923), (-2.133, 0.2407, 0.008006), (-2.11, 0.2419, -0.3492), (-2.0, 0.2296, -0.6712), (-1.818, 0.2024, -0.9497), (-1.58, 0.1597, -1.181), (-1.299, 0.1046, -1.36), (-0.997, 0.04406, -1.489), (-0.6757, -0.01555, -1.534), (-0.4658, 0.07693, 2.234), (-0.7791, 0.1635, 2.104), (-1.07, 0.254, 1.882), (-1.322, 0.3379, 1.574), (-1.539, 0.4167, 1.202), (-1.715, 0.4851, 0.794), (-1.844, 0.5315, 0.395), (-1.91, 0.5544, 0.01787), (-1.908, 0.5584, -0.3359), (-1.821, 0.5372, -0.6581), (-1.671, 0.49, -0.9389), (-1.465, 0.4141, -1.173), (-1.219, 0.3115, -1.357), (-0.9467, 0.1888, -1.488), (-0.6481, 0.05361, -1.528), (-0.4291, 0.1506, 2.215), (-0.7032, 0.3072, 2.07), (-0.9495, 0.4584, 1.836), (-1.154, 0.5831, 1.528), (-1.33, 0.6867, 1.169), (-1.47, 0.7653, 0.7779), (-1.577, 0.8187, 0.3906), (-1.637, 0.8462, 0.02069), (-1.64, 0.8489, -0.3284), (-1.579, 0.8203, -0.6485), (-1.463, 0.7559, -0.93), (-1.301, 0.6516, -1.167), (-1.098, 0.5024, -1.35), (-0.8536, 0.3094, -1.46), (-0.6047, 0.1138, -1.515), (-0.3827, 0.2209, 2.196), (-0.6133, 0.4442, 2.044), (-0.8175, 0.6551, 1.805), (-0.9806, 0.825, 1.496), (-1.106, 0.9491, 1.141), (-1.209, 1.036, 0.7632), (-1.288, 1.092, 0.3855), (-1.334, 1.121, 0.02071), (-1.341, 1.124, -0.326), (-1.299, 1.088, -0.6447), (-1.219, 1.007, -0.9262), (-1.089, 0.8548, -1.152), (-0.9261, 0.6474, -1.32), (-0.7444, 0.4138, -1.439), (-0.5518, 0.1655, -1.504), (-0.3289, 0.2867, 2.185), (-0.5098, 0.5694, 2.029), (-0.6746, 0.8372, 1.795), (-0.8033, 1.055, 1.488), (-0.8892, 1.203, 1.132), (-0.9526, 1.299, 0.7597), (-0.9992, 1.356, 0.3841), (-1.027, 1.386, 0.01809), (-1.029, 1.389, -0.3298), (-1.004, 1.349, -0.6489), (-0.9546, 1.249, -0.9302), (-0.8564, 1.024, -1.132), (-0.7441, 0.7663, -1.292), (-0.6236, 0.4977, -1.421), (-0.4934, 0.2083, -1.495), (-0.2653, 0.3436, 2.174), (-0.3901, 0.6796, 2.024), (-0.5104, 1.001, 1.804), (-0.6107, 1.272, 1.507), (-0.6722, 1.449, 1.145), (-0.7047, 1.549, 0.763), (-0.7203, 1.608, 0.38), (-0.7276, 1.644, 0.006635), (-0.7232, 1.651, -0.3445), (-0.7094, 1.611, -0.6652), (-0.684, 1.486, -0.9448), (-0.6288, 1.197, -1.135), (-0.5661, 0.8809, -1.283), (-0.5019, 0.5683, -1.41), (-0.4334, 0.2444, -1.49), (-0.1949, 0.3915, 2.171), (-0.2534, 0.7696, 2.023), (-0.3211, 1.137, 1.829), (-0.3869, 1.465, 1.553), (-0.4211, 1.673, 1.172), (-0.4319, 1.773, 0.7653), (-0.4326, 1.834, 0.3639), (-0.4293, 1.882, -0.01918), (-0.4211, 1.903, -0.3748), (-0.4111, 1.862, -0.6948), (-0.4056, 1.704, -0.97), (-0.3986, 1.36, -1.157), (-0.3895, 0.9909, -1.296), (-0.3818, 0.6327, -1.412), (-0.3736, 0.2754, -1.49), (-0.1188, 0.4265, 2.187), (-0.1058, 0.8353, 2.05), (-0.1247, 1.621, 1.623), (-0.1104, 1.935, 0.7613), (-0.08702, 2.065, -0.7311), (-0.1605, 1.51, -1.203), (-0.2115, 1.09, -1.33), (-0.2624, 0.686, -1.429), (-0.314, 0.2994, -1.497)], [], [(5, 477, 15, 16), (475, 0, 8, 9), (478, 5, 16, 17), (1, 475, 9, 10), (479, 478, 17, 18), (476, 1, 10, 11), (480, 479, 18, 19), (2, 476, 11, 12), (481, 480, 19, 20), (3, 2, 12, 13), (473, 81, 6), (307, 481, 20), (4, 3, 13, 14), (474, 473, 6, 7), (477, 4, 14, 15), (0, 474, 7, 8), (7, 6, 21, 22), (15, 14, 29, 30), (8, 7, 22, 23), (16, 15, 30, 31), (9, 8, 23, 24), (17, 16, 31, 32), (10, 9, 24, 25), (18, 17, 32, 33), (11, 10, 25, 26), (19, 18, 33, 34), (12, 11, 26, 27), (20, 19, 34, 35), (13, 12, 27, 28), (6, 81, 21), (307, 20, 35), (14, 13, 28, 29), (26, 25, 40, 41), (34, 33, 48, 49), (27, 26, 41, 42), (35, 34, 49, 50), (28, 27, 42, 43), (21, 81, 36), (307, 35, 50), (29, 28, 43, 44), (22, 21, 36, 37), (30, 29, 44, 45), (23, 22, 37, 38), (31, 30, 45, 46), (24, 23, 38, 39), (32, 31, 46, 47), (25, 24, 39, 40), (33, 32, 47, 48), (45, 44, 59, 60), (38, 37, 52, 53), (46, 45, 60, 61), (39, 38, 53, 54), (47, 46, 61, 62), (40, 39, 54, 55), (48, 47, 62, 63), (41, 40, 55, 56), (49, 48, 63, 64), (42, 41, 56, 57), (50, 49, 64, 65), (43, 42, 57, 58), (36, 81, 51), (307, 50, 65), (44, 43, 58, 59), (37, 36, 51, 52), (64, 63, 78, 79), (57, 56, 71, 72), (65, 64, 79, 80), (58, 57, 72, 73), (51, 81, 66), (307, 65, 80), (59, 58, 73, 74), (52, 51, 66, 67), (60, 59, 74, 75), (53, 52, 67, 68), (61, 60, 75, 76), (54, 53, 68, 69), (62, 61, 76, 77), (55, 54, 69, 70), (63, 62, 77, 78), (56, 55, 70, 71), (76, 75, 91, 92), (69, 68, 84, 85), (77, 76, 92, 93), (70, 69, 85, 86), (78, 77, 93, 94), (71, 70, 86, 87), (79, 78, 94, 95), (72, 71, 87, 88), (80, 79, 95, 96), (73, 72, 88, 89), (66, 81, 82), (307, 80, 96), (74, 73, 89, 90), (67, 66, 82, 83), (75, 74, 90, 91), (68, 67, 83, 84), (96, 95, 110, 111), (89, 88, 103, 104), (82, 81, 97), (307, 96, 111), (90, 89, 104, 105), (83, 82, 97, 98), (91, 90, 105, 106), (84, 83, 98, 99), (92, 91, 106, 107), (85, 84, 99, 100), (93, 92, 107, 108), (86, 85, 100, 101), (94, 93, 108, 109), (87, 86, 101, 102), (95, 94, 109, 110), (88, 87, 102, 103), (100, 99, 114, 115), (108, 107, 122, 123), (101, 100, 115, 116), (109, 108, 123, 124), (102, 101, 116, 117), (110, 109, 124, 125), (103, 102, 117, 118), (111, 110, 125, 126), (104, 103, 118, 119), (97, 81, 112), (307, 111, 126), (105, 104, 119, 120), (98, 97, 112, 113), (106, 105, 120, 121), (99, 98, 113, 114), (107, 106, 121, 122), (119, 118, 133, 134), (112, 81, 127), (307, 126, 141), (120, 119, 134, 135), (113, 112, 127, 128), (121, 120, 135, 136), (114, 113, 128, 129), (122, 121, 136, 137), (115, 114, 129, 130), (123, 122, 137, 138), (116, 115, 130, 131), (124, 123, 138, 139), (117, 116, 131, 132), (125, 124, 139, 140), (118, 117, 132, 133), (126, 125, 140, 141), (138, 137, 152, 153), (131, 130, 145, 146), (139, 138, 153, 154), (132, 131, 146, 147), (140, 139, 154, 155), (133, 132, 147, 148), (141, 140, 155, 156), (134, 133, 148, 149), (127, 81, 142), (307, 141, 156), (135, 134, 149, 150), (128, 127, 142, 143), (136, 135, 150, 151), (129, 128, 143, 144), (137, 136, 151, 152), (130, 129, 144, 145), (142, 81, 157), (307, 156, 171), (150, 149, 164, 165), (143, 142, 157, 158), (151, 150, 165, 166), (144, 143, 158, 159), (152, 151, 166, 167), (145, 144, 159, 160), (153, 152, 167, 168), (146, 145, 160, 161), (154, 153, 168, 169), (147, 146, 161, 162), (155, 154, 169, 170), (148, 147, 162, 163), (156, 155, 170, 171), (149, 148, 163, 164), (161, 160, 175, 176), (169, 168, 183, 184), (162, 161, 176, 177), (170, 169, 184, 185), (163, 162, 177, 178), (171, 170, 185, 186), (164, 163, 178, 179), (157, 81, 172), (307, 171, 186), (165, 164, 179, 180), (158, 157, 172, 173), (166, 165, 180, 181), (159, 158, 173, 174), (167, 166, 181, 182), (160, 159, 174, 175), (168, 167, 182, 183), (180, 179, 194, 195), (173, 172, 187, 188), (181, 180, 195, 196), (174, 173, 188, 189), (182, 181, 196, 197), (175, 174, 189, 190), (183, 182, 197, 198), (176, 175, 190, 191), (184, 183, 198, 199), (177, 176, 191, 192), (185, 184, 199, 200), (178, 177, 192, 193), (186, 185, 200, 201), (179, 178, 193, 194), (172, 81, 187), (307, 186, 201), (199, 198, 213, 214), (192, 191, 206, 207), (200, 199, 214, 215), (193, 192, 207, 208), (201, 200, 215, 216), (194, 193, 208, 209), (187, 81, 202), (307, 201, 216), (195, 194, 209, 210), (188, 187, 202, 203), (196, 195, 210, 211), (189, 188, 203, 204), (197, 196, 211, 212), (190, 189, 204, 205), (198, 197, 212, 213), (191, 190, 205, 206), (211, 210, 225, 226), (204, 203, 218, 219), (212, 211, 226, 227), (205, 204, 219, 220), (213, 212, 227, 228), (206, 205, 220, 221), (214, 213, 228, 229), (207, 206, 221, 222), (215, 214, 229, 230), (208, 207, 222, 223), (216, 215, 230, 231), (209, 208, 223, 224), (202, 81, 217), (307, 216, 231), (210, 209, 224, 225), (203, 202, 217, 218), (230, 229, 244, 245), (223, 222, 237, 238), (231, 230, 245, 246), (224, 223, 238, 239), (217, 81, 232), (307, 231, 246), (225, 224, 239, 240), (218, 217, 232, 233), (226, 225, 240, 241), (219, 218, 233, 234), (227, 226, 241, 242), (220, 219, 234, 235), (228, 227, 242, 243), (221, 220, 235, 236), (229, 228, 243, 244), (222, 221, 236, 237), (234, 233, 248, 249), (242, 241, 256, 257), (235, 234, 249, 250), (243, 242, 257, 258), (236, 235, 250, 251), (244, 243, 258, 259), (237, 236, 251, 252), (245, 244, 259, 260), (238, 237, 252, 253), (246, 245, 260, 261), (239, 238, 253, 254), (232, 81, 247), (307, 246, 261), (240, 239, 254, 255), (233, 232, 247, 248), (241, 240, 255, 256), (253, 252, 267, 268), (261, 260, 275, 276), (254, 253, 268, 269), (247, 81, 262), (307, 261, 276), (255, 254, 269, 270), (248, 247, 262, 263), (256, 255, 270, 271), (249, 248, 263, 264), (257, 256, 271, 272), (250, 249, 264, 265), (258, 257, 272, 273), (251, 250, 265, 266), (259, 258, 273, 274), (252, 251, 266, 267), (260, 259, 274, 275), (272, 271, 286, 287), (265, 264, 279, 280), (273, 272, 287, 288), (266, 265, 280, 281), (274, 273, 288, 289), (267, 266, 281, 282), (275, 274, 289, 290), (268, 267, 282, 283), (276, 275, 290, 291), (269, 268, 283, 284), (262, 81, 277), (307, 276, 291), (270, 269, 284, 285), (263, 262, 277, 278), (271, 270, 285, 286), (264, 263, 278, 279), (291, 290, 305, 306), (284, 283, 298, 299), (277, 81, 292), (307, 291, 306), (285, 284, 299, 300), (278, 277, 292, 293), (286, 285, 300, 301), (279, 278, 293, 294), (287, 286, 301, 302), (280, 279, 294, 295), (288, 287, 302, 303), (281, 280, 295, 296), (289, 288, 303, 304), (282, 281, 296, 297), (290, 289, 304, 305), (283, 282, 297, 298), (295, 294, 310, 311), (303, 302, 318, 319), (296, 295, 311, 312), (304, 303, 319, 320), (297, 296, 312, 313), (305, 304, 320, 321), (298, 297, 313, 314), (306, 305, 321, 322), (299, 298, 314, 315), (292, 81, 308), (307, 306, 322), (300, 299, 315, 316), (293, 292, 308, 309), (301, 300, 316, 317), (294, 293, 309, 310), (302, 301, 317, 318), (315, 314, 329, 330), (308, 81, 323), (307, 322, 337), (316, 315, 330, 331), (309, 308, 323, 324), (317, 316, 331, 332), (310, 309, 324, 325), (318, 317, 332, 333), (311, 310, 325, 326), (319, 318, 333, 334), (312, 311, 326, 327), (320, 319, 334, 335), (313, 312, 327, 328), (321, 320, 335, 336), (314, 313, 328, 329), (322, 321, 336, 337), (334, 333, 348, 349), (327, 326, 341, 342), (335, 334, 349, 350), (328, 327, 342, 343), (336, 335, 350, 351), (329, 328, 343, 344), (337, 336, 351, 352), (330, 329, 344, 345), (323, 81, 338), (307, 337, 352), (331, 330, 345, 346), (324, 323, 338, 339), (332, 331, 346, 347), (325, 324, 339, 340), (333, 332, 347, 348), (326, 325, 340, 341), (307, 352, 367), (346, 345, 360, 361), (339, 338, 353, 354), (347, 346, 361, 362), (340, 339, 354, 355), (348, 347, 362, 363), (341, 340, 355, 356), (349, 348, 363, 364), (342, 341, 356, 357), (350, 349, 364, 365), (343, 342, 357, 358), (351, 350, 365, 366), (344, 343, 358, 359), (352, 351, 366, 367), (345, 344, 359, 360), (338, 81, 353), (365, 364, 379, 380), (358, 357, 372, 373), (366, 365, 380, 381), (359, 358, 373, 374), (367, 366, 381, 382), (360, 359, 374, 375), (353, 81, 368), (307, 367, 382), (361, 360, 375, 376), (354, 353, 368, 369), (362, 361, 376, 377), (355, 354, 369, 370), (363, 362, 377, 378), (356, 355, 370, 371), (364, 363, 378, 379), (357, 356, 371, 372), (369, 368, 383, 384), (377, 376, 391, 392), (370, 369, 384, 385), (378, 377, 392, 393), (371, 370, 385, 386), (379, 378, 393, 394), (372, 371, 386, 387), (380, 379, 394, 395), (373, 372, 387, 388), (381, 380, 395, 396), (374, 373, 388, 389), (382, 381, 396, 397), (375, 374, 389, 390), (368, 81, 383), (307, 382, 397), (376, 375, 390, 391), (388, 387, 402, 403), (396, 395, 410, 411), (389, 388, 403, 404), (397, 396, 411, 412), (390, 389, 404, 405), (383, 81, 398), (307, 397, 412), (391, 390, 405, 406), (384, 383, 398, 399), (392, 391, 406, 407), (385, 384, 399, 400), (393, 392, 407, 408), (386, 385, 400, 401), (394, 393, 408, 409), (387, 386, 401, 402), (395, 394, 409, 410), (407, 406, 421, 422), (400, 399, 414, 415), (408, 407, 422, 423), (401, 400, 415, 416), (409, 408, 423, 424), (402, 401, 416, 417), (410, 409, 424, 425), (403, 402, 417, 418), (411, 410, 425, 426), (404, 403, 418, 419), (412, 411, 426, 427), (405, 404, 419, 420), (398, 81, 413), (307, 412, 427), (406, 405, 420, 421), (399, 398, 413, 414), (426, 425, 440, 441), (419, 418, 433, 434), (427, 426, 441, 442), (420, 419, 434, 435), (413, 81, 428), (307, 427, 442), (421, 420, 435, 436), (414, 413, 428, 429), (422, 421, 436, 437), (415, 414, 429, 430), (423, 422, 437, 438), (416, 415, 430, 431), (424, 423, 438, 439), (417, 416, 431, 432), (425, 424, 439, 440), (418, 417, 432, 433), (430, 429, 444, 445), (438, 437, 452, 453), (431, 430, 445, 446), (439, 438, 453, 454), (432, 431, 446, 447), (440, 439, 454, 455), (433, 432, 447, 448), (441, 440, 455, 456), (434, 433, 448, 449), (442, 441, 456, 457), (435, 434, 449, 450), (428, 81, 443), (307, 442, 457), (436, 435, 450, 451), (429, 428, 443, 444), (437, 436, 451, 452), (449, 448, 463, 464), (457, 456, 471, 472), (450, 449, 464, 465), (443, 81, 458), (307, 457, 472), (451, 450, 465, 466), (444, 443, 458, 459), (452, 451, 466, 467), (445, 444, 459, 460), (453, 452, 467, 468), (446, 445, 460, 461), (454, 453, 468, 469), (447, 446, 461, 462), (455, 454, 469, 470), (448, 447, 462, 463), (456, 455, 470, 471), (468, 467, 477, 5), (461, 460, 0, 475), (469, 468, 5, 478), (462, 461, 475, 1), (470, 469, 478, 479), (463, 462, 1, 476), (471, 470, 479, 480), (464, 463, 476, 2), (472, 471, 480, 481), (465, 464, 2, 3), (458, 81, 473), (307, 472, 481), (466, 465, 3, 4), (459, 458, 473, 474), (467, 466, 4, 477), (460, 459, 474, 0)])
me_sphere.polygons.foreach_set('use_smooth', [True] * 512)
_uv = me_sphere.uv_layers.new(name='UVMap')
_uv.uv.foreach_set('vector', [0.75, 0.3125, 0.75, 0.375, 0.7188, 0.375, 0.7188, 0.3125, 0.75, 0.75, 0.75, 0.8125, 0.7188, 0.8125, 0.7188, 0.75, 0.75, 0.25, 0.75, 0.3125, 0.7188, 0.3125, 0.7188, 0.25, 0.75, 0.6875, 0.75, 0.75, 0.7188, 0.75, 0.7188, 0.6875, 0.75, 0.1875, 0.75, 0.25, 0.7188, 0.25, 0.7188, 0.1875, 0.75, 0.625, 0.75, 0.6875, 0.7188, 0.6875, 0.7188, 0.625, 0.75, 0.125, 0.75, 0.1875, 0.7188, 0.1875, 0.7188, 0.125, 0.75, 0.5625, 0.75, 0.625, 0.7188, 0.625, 0.7188, 0.5625, 0.75, 0.0625, 0.75, 0.125, 0.7188, 0.125, 0.7188, 0.0625, 0.75, 0.5, 0.75, 0.5625, 0.7188, 0.5625, 0.7188, 0.5, 0.75, 0.9375, 0.7344, 1.0, 0.7188, 0.9375, 0.7344, 0.0, 0.75, 0.0625, 0.7188, 0.0625, 0.75, 0.4375, 0.75, 0.5, 0.7188, 0.5, 0.7188, 0.4375, 0.75, 0.875, 0.75, 0.9375, 0.7188, 0.9375, 0.7188, 0.875, 0.75, 0.375, 0.75, 0.4375, 0.7188, 0.4375, 0.7188, 0.375, 0.75, 0.8125, 0.75, 0.875, 0.7188, 0.875, 0.7188, 0.8125, 0.7188, 0.875, 0.7188, 0.9375, 0.6875, 0.9375, 0.6875, 0.875, 0.7188, 0.375, 0.7188, 0.4375, 0.6875, 0.4375, 0.6875, 0.375, 0.7188, 0.8125, 0.7188, 0.875, 0.6875, 0.875, 0.6875, 0.8125, 0.7188, 0.3125, 0.7188, 0.375, 0.6875, 0.375, 0.6875, 0.3125, 0.7188, 0.75, 0.7188, 0.8125, 0.6875, 0.8125, 0.6875, 0.75, 0.7188, 0.25, 0.7188, 0.3125, 0.6875, 0.3125, 0.6875, 0.25, 0.7188, 0.6875, 0.7188, 0.75, 0.6875, 0.75, 0.6875, 0.6875, 0.7188, 0.1875, 0.7188, 0.25, 0.6875, 0.25, 0.6875, 0.1875, 0.7188, 0.625, 0.7188, 0.6875, 0.6875, 0.6875, 0.6875, 0.625, 0.7188, 0.125, 0.7188, 0.1875, 0.6875, 0.1875, 0.6875, 0.125, 0.7188, 0.5625, 0.7188, 0.625, 0.6875, 0.625, 0.6875, 0.5625, 0.7188, 0.0625, 0.7188, 0.125, 0.6875, 0.125, 0.6875, 0.0625, 0.7188, 0.5, 0.7188, 0.5625, 0.6875, 0.5625, 0.6875, 0.5, 0.7188, 0.9375, 0.7031, 1.0, 0.6875, 0.9375, 0.7031, 0.0, 0.7188, 0.0625, 0.6875, 0.0625, 0.7188, 0.4375, 0.7188, 0.5, 0.6875, 0.5, 0.6875, 0.4375, 0.6875, 0.625, 0.6875, 0.6875, 0.6562, 0.6875, 0.6562, 0.625, 0.6875, 0.125, 0.6875, 0.1875, 0.6562, 0.1875, 0.6562, 0.125, 0.6875, 0.5625, 0.6875, 0.625, 0.6562, 0.625, 0.6562, 0.5625, 0.6875, 0.0625, 0.6875, 0.125, 0.6562, 0.125, 0.6562, 0.0625, 0.6875, 0.5, 0.6875, 0.5625, 0.6562, 0.5625, 0.6562, 0.5, 0.6875, 0.9375, 0.6719, 1.0, 0.6562, 0.9375, 0.6719, 0.0, 0.6875, 0.0625, 0.6562, 0.0625, 0.6875, 0.4375, 0.6875, 0.5, 0.6562, 0.5, 0.6562, 0.4375, 0.6875, 0.875, 0.6875, 0.9375, 0.6562, 0.9375, 0.6562, 0.875, 0.6875, 0.375, 0.6875, 0.4375, 0.6562, 0.4375, 0.6562, 0.375, 0.6875, 0.8125, 0.6875, 0.875, 0.6562, 0.875, 0.6562, 0.8125, 0.6875, 0.3125, 0.6875, 0.375, 0.6562, 0.375, 0.6562, 0.3125, 0.6875, 0.75, 0.6875, 0.8125, 0.6562, 0.8125, 0.6562, 0.75, 0.6875, 0.25, 0.6875, 0.3125, 0.6562, 0.3125, 0.6562, 0.25, 0.6875, 0.6875, 0.6875, 0.75, 0.6562, 0.75, 0.6562, 0.6875, 0.6875, 0.1875, 0.6875, 0.25, 0.6562, 0.25, 0.6562, 0.1875, 0.6562, 0.375, 0.6562, 0.4375, 0.625, 0.4375, 0.625, 0.375, 0.6562, 0.8125, 0.6562, 0.875, 0.625, 0.875, 0.625, 0.8125, 0.6562, 0.3125, 0.6562, 0.375, 0.625, 0.375, 0.625, 0.3125, 0.6562, 0.75, 0.6562, 0.8125, 0.625, 0.8125, 0.625, 0.75, 0.6562, 0.25, 0.6562, 0.3125, 0.625, 0.3125, 0.625, 0.25, 0.6562, 0.6875, 0.6562, 0.75, 0.625, 0.75, 0.625, 0.6875, 0.6562, 0.1875, 0.6562, 0.25, 0.625, 0.25, 0.625, 0.1875, 0.6562, 0.625, 0.6562, 0.6875, 0.625, 0.6875, 0.625, 0.625, 0.6562, 0.125, 0.6562, 0.1875, 0.625, 0.1875, 0.625, 0.125, 0.6562, 0.5625, 0.6562, 0.625, 0.625, 0.625, 0.625, 0.5625, 0.6562, 0.0625, 0.6562, 0.125, 0.625, 0.125, 0.625, 0.0625, 0.6562, 0.5, 0.6562, 0.5625, 0.625, 0.5625, 0.625, 0.5, 0.6562, 0.9375, 0.6406, 1.0, 0.625, 0.9375, 0.6406, 0.0, 0.6562, 0.0625, 0.625, 0.0625, 0.6562, 0.4375, 0.6562, 0.5, 0.625, 0.5, 0.625, 0.4375, 0.6562, 0.875, 0.6562, 0.9375, 0.625, 0.9375, 0.625, 0.875, 0.625, 0.125, 0.625, 0.1875, 0.5938, 0.1875, 0.5938, 0.125, 0.625, 0.5625, 0.625, 0.625, 0.5938, 0.625, 0.5938, 0.5625, 0.625, 0.0625, 0.625, 0.125, 0.5938, 0.125, 0.5938, 0.0625, 0.625, 0.5, 0.625, 0.5625, 0.5938, 0.5625, 0.5938, 0.5, 0.625, 0.9375, 0.6094, 1.0, 0.5938, 0.9375, 0.6094, 0.0, 0.625, 0.0625, 0.5938, 0.0625, 0.625, 0.4375, 0.625, 0.5, 0.5938, 0.5, 0.5938, 0.4375, 0.625, 0.875, 0.625, 0.9375, 0.5938, 0.9375, 0.5938, 0.875, 0.625, 0.375, 0.625, 0.4375, 0.5938, 0.4375, 0.5938, 0.375, 0.625, 0.8125, 0.625, 0.875, 0.5938, 0.875, 0.5938, 0.8125, 0.625, 0.3125, 0.625, 0.375, 0.5938, 0.375, 0.5938, 0.3125, 0.625, 0.75, 0.625, 0.8125, 0.5938, 0.8125, 0.5938, 0.75, 0.625, 0.25, 0.625, 0.3125, 0.5938, 0.3125, 0.5938, 0.25, 0.625, 0.6875, 0.625, 0.75, 0.5938, 0.75, 0.5938, 0.6875, 0.625, 0.1875, 0.625, 0.25, 0.5938, 0.25, 0.5938, 0.1875, 0.625, 0.625, 0.625, 0.6875, 0.5938, 0.6875, 0.5938, 0.625, 0.5938, 0.3125, 0.5938, 0.375, 0.5625, 0.375, 0.5625, 0.3125, 0.5938, 0.75, 0.5938, 0.8125, 0.5625, 0.8125, 0.5625, 0.75, 0.5938, 0.25, 0.5938, 0.3125, 0.5625, 0.3125, 0.5625, 0.25, 0.5938, 0.6875, 0.5938, 0.75, 0.5625, 0.75, 0.5625, 0.6875, 0.5938, 0.1875, 0.5938, 0.25, 0.5625, 0.25, 0.5625, 0.1875, 0.5938, 0.625, 0.5938, 0.6875, 0.5625, 0.6875, 0.5625, 0.625, 0.5938, 0.125, 0.5938, 0.1875, 0.5625, 0.1875, 0.5625, 0.125, 0.5938, 0.5625, 0.5938, 0.625, 0.5625, 0.625, 0.5625, 0.5625, 0.5938, 0.0625, 0.5938, 0.125, 0.5625, 0.125, 0.5625, 0.0625, 0.5938, 0.5, 0.5938, 0.5625, 0.5625, 0.5625, 0.5625, 0.5, 0.5938, 0.9375, 0.5781, 1.0, 0.5625, 0.9375, 0.5781, 0.0, 0.5938, 0.0625, 0.5625, 0.0625, 0.5938, 0.4375, 0.5938, 0.5, 0.5625, 0.5, 0.5625, 0.4375, 0.5938, 0.875, 0.5938, 0.9375, 0.5625, 0.9375, 0.5625, 0.875, 0.5938, 0.375, 0.5938, 0.4375, 0.5625, 0.4375, 0.5625, 0.375, 0.5938, 0.8125, 0.5938, 0.875, 0.5625, 0.875, 0.5625, 0.8125, 0.5625, 0.0625, 0.5625, 0.125, 0.5312, 0.125, 0.5312, 0.0625, 0.5625, 0.5, 0.5625, 0.5625, 0.5312, 0.5625, 0.5312, 0.5, 0.5625, 0.9375, 0.5469, 1.0, 0.5312, 0.9375, 0.5469, 0.0, 0.5625, 0.0625, 0.5312, 0.0625, 0.5625, 0.4375, 0.5625, 0.5, 0.5312, 0.5, 0.5312, 0.4375, 0.5625, 0.875, 0.5625, 0.9375, 0.5312, 0.9375, 0.5312, 0.875, 0.5625, 0.375, 0.5625, 0.4375, 0.5312, 0.4375, 0.5312, 0.375, 0.5625, 0.8125, 0.5625, 0.875, 0.5312, 0.875, 0.5312, 0.8125, 0.5625, 0.3125, 0.5625, 0.375, 0.5312, 0.375, 0.5312, 0.3125, 0.5625, 0.75, 0.5625, 0.8125, 0.5312, 0.8125, 0.5312, 0.75, 0.5625, 0.25, 0.5625, 0.3125, 0.5312, 0.3125, 0.5312, 0.25, 0.5625, 0.6875, 0.5625, 0.75, 0.5312, 0.75, 0.5312, 0.6875, 0.5625, 0.1875, 0.5625, 0.25, 0.5312, 0.25, 0.5312, 0.1875, 0.5625, 0.625, 0.5625, 0.6875, 0.5312, 0.6875, 0.5312, 0.625, 0.5625, 0.125, 0.5625, 0.1875, 0.5312, 0.1875, 0.5312, 0.125, 0.5625, 0.5625, 0.5625, 0.625, 0.5312, 0.625, 0.5312, 0.5625, 0.5312, 0.75, 0.5312, 0.8125, 0.5, 0.8125, 0.5, 0.75, 0.5312, 0.25, 0.5312, 0.3125, 0.5, 0.3125, 0.5, 0.25, 0.5312, 0.6875, 0.5312, 0.75, 0.5, 0.75, 0.5, 0.6875, 0.5312, 0.1875, 0.5312, 0.25, 0.5, 0.25, 0.5, 0.1875, 0.5312, 0.625, 0.5312, 0.6875, 0.5, 0.6875, 0.5, 0.625, 0.5312, 0.125, 0.5312, 0.1875, 0.5, 0.1875, 0.5, 0.125, 0.5312, 0.5625, 0.5312, 0.625, 0.5, 0.625, 0.5, 0.5625, 0.5312, 0.0625, 0.5312, 0.125, 0.5, 0.125, 0.5, 0.0625, 0.5312, 0.5, 0.5312, 0.5625, 0.5, 0.5625, 0.5, 0.5, 0.5312, 0.9375, 0.5156, 1.0, 0.5, 0.9375, 0.5156, 0.0, 0.5312, 0.0625, 0.5, 0.0625, 0.5312, 0.4375, 0.5312, 0.5, 0.5, 0.5, 0.5, 0.4375, 0.5312, 0.875, 0.5312, 0.9375, 0.5, 0.9375, 0.5, 0.875, 0.5312, 0.375, 0.5312, 0.4375, 0.5, 0.4375, 0.5, 0.375, 0.5312, 0.8125, 0.5312, 0.875, 0.5, 0.875, 0.5, 0.8125, 0.5312, 0.3125, 0.5312, 0.375, 0.5, 0.375, 0.5, 0.3125, 0.5, 0.5, 0.5, 0.5625, 0.4688, 0.5625, 0.4687, 0.5, 0.5, 0.9375, 0.4844, 1.0, 0.4688, 0.9375, 0.4844, 0.0, 0.5, 0.0625, 0.4688, 0.0625, 0.5, 0.4375, 0.5, 0.5, 0.4687, 0.5, 0.4688, 0.4375, 0.5, 0.875, 0.5, 0.9375, 0.4688, 0.9375, 0.4688, 0.875, 0.5, 0.375, 0.5, 0.4375, 0.4688, 0.4375, 0.4688, 0.375, 0.5, 0.8125, 0.5, 0.875, 0.4688, 0.875, 0.4688, 0.8125, 0.5, 0.3125, 0.5, 0.375, 0.4688, 0.375, 0.4687, 0.3125, 0.5, 0.75, 0.5, 0.8125, 0.4688, 0.8125, 0.4688, 0.75, 0.5, 0.25, 0.5, 0.3125, 0.4687, 0.3125, 0.4688, 0.25, 0.5, 0.6875, 0.5, 0.75, 0.4688, 0.75, 0.4687, 0.6875, 0.5, 0.1875, 0.5, 0.25, 0.4688, 0.25, 0.4688, 0.1875, 0.5, 0.625, 0.5, 0.6875, 0.4687, 0.6875, 0.4688, 0.625, 0.5, 0.125, 0.5, 0.1875, 0.4688, 0.1875, 0.4688, 0.125, 0.5, 0.5625, 0.5, 0.625, 0.4688, 0.625, 0.4688, 0.5625, 0.5, 0.0625, 0.5, 0.125, 0.4688, 0.125, 0.4688, 0.0625, 0.4688, 0.25, 0.4687, 0.3125, 0.4375, 0.3125, 0.4375, 0.25, 0.4687, 0.6875, 0.4688, 0.75, 0.4375, 0.75, 0.4375, 0.6875, 0.4688, 0.1875, 0.4688, 0.25, 0.4375, 0.25, 0.4375, 0.1875, 0.4688, 0.625, 0.4687, 0.6875, 0.4375, 0.6875, 0.4375, 0.625, 0.4688, 0.125, 0.4688, 0.1875, 0.4375, 0.1875, 0.4375, 0.125, 0.4688, 0.5625, 0.4688, 0.625, 0.4375, 0.625, 0.4375, 0.5625, 0.4688, 0.0625, 0.4688, 0.125, 0.4375, 0.125, 0.4375, 0.0625, 0.4687, 0.5, 0.4688, 0.5625, 0.4375, 0.5625, 0.4375, 0.5, 0.4688, 0.9375, 0.4531, 1.0, 0.4375, 0.9375, 0.4531, 0.0, 0.4688, 0.0625, 0.4375, 0.0625, 0.4688, 0.4375, 0.4687, 0.5, 0.4375, 0.5, 0.4375, 0.4375, 0.4688, 0.875, 0.4688, 0.9375, 0.4375, 0.9375, 0.4375, 0.875, 0.4688, 0.375, 0.4688, 0.4375, 0.4375, 0.4375, 0.4375, 0.375, 0.4688, 0.8125, 0.4688, 0.875, 0.4375, 0.875, 0.4375, 0.8125, 0.4687, 0.3125, 0.4688, 0.375, 0.4375, 0.375, 0.4375, 0.3125, 0.4688, 0.75, 0.4688, 0.8125, 0.4375, 0.8125, 0.4375, 0.75, 0.4375, 0.9375, 0.4219, 1.0, 0.4062, 0.9375, 0.4219, 0.0, 0.4375, 0.0625, 0.4062, 0.0625, 0.4375, 0.4375, 0.4375, 0.5, 0.4062, 0.5, 0.4062, 0.4375, 0.4375, 0.875, 0.4375, 0.9375, 0.4062, 0.9375, 0.4062, 0.875, 0.4375, 0.375, 0.4375, 0.4375, 0.4062, 0.4375, 0.4062, 0.375, 0.4375, 0.8125, 0.4375, 0.875, 0.4062, 0.875, 0.4062, 0.8125, 0.4375, 0.3125, 0.4375, 0.375, 0.4062, 0.375, 0.4062, 0.3125, 0.4375, 0.75, 0.4375, 0.8125, 0.4062, 0.8125, 0.4062, 0.75, 0.4375, 0.25, 0.4375, 0.3125, 0.4062, 0.3125, 0.4062, 0.25, 0.4375, 0.6875, 0.4375, 0.75, 0.4062, 0.75, 0.4062, 0.6875, 0.4375, 0.1875, 0.4375, 0.25, 0.4062, 0.25, 0.4062, 0.1875, 0.4375, 0.625, 0.4375, 0.6875, 0.4062, 0.6875, 0.4062, 0.625, 0.4375, 0.125, 0.4375, 0.1875, 0.4062, 0.1875, 0.4062, 0.125, 0.4375, 0.5625, 0.4375, 0.625, 0.4062, 0.625, 0.4062, 0.5625, 0.4375, 0.0625, 0.4375, 0.125, 0.4062, 0.125, 0.4062, 0.0625, 0.4375, 0.5, 0.4375, 0.5625, 0.4062, 0.5625, 0.4062, 0.5, 0.4062, 0.6875, 0.4062, 0.75, 0.375, 0.75, 0.375, 0.6875, 0.4062, 0.1875, 0.4062, 0.25, 0.375, 0.25, 0.375, 0.1875, 0.4062, 0.625, 0.4062, 0.6875, 0.375, 0.6875, 0.375, 0.625, 0.4062, 0.125, 0.4062, 0.1875, 0.375, 0.1875, 0.375, 0.125, 0.4062, 0.5625, 0.4062, 0.625, 0.375, 0.625, 0.375, 0.5625, 0.4062, 0.0625, 0.4062, 0.125, 0.375, 0.125, 0.375, 0.0625, 0.4062, 0.5, 0.4062, 0.5625, 0.375, 0.5625, 0.375, 0.5, 0.4062, 0.9375, 0.3906, 1.0, 0.375, 0.9375, 0.3906, 0.0, 0.4062, 0.0625, 0.375, 0.0625, 0.4062, 0.4375, 0.4062, 0.5, 0.375, 0.5, 0.375, 0.4375, 0.4062, 0.875, 0.4062, 0.9375, 0.375, 0.9375, 0.375, 0.875, 0.4062, 0.375, 0.4062, 0.4375, 0.375, 0.4375, 0.375, 0.375, 0.4062, 0.8125, 0.4062, 0.875, 0.375, 0.875, 0.375, 0.8125, 0.4062, 0.3125, 0.4062, 0.375, 0.375, 0.375, 0.375, 0.3125, 0.4062, 0.75, 0.4062, 0.8125, 0.375, 0.8125, 0.375, 0.75, 0.4062, 0.25, 0.4062, 0.3125, 0.375, 0.3125, 0.375, 0.25, 0.375, 0.4375, 0.375, 0.5, 0.3437, 0.5, 0.3438, 0.4375, 0.375, 0.875, 0.375, 0.9375, 0.3438, 0.9375, 0.3438, 0.875, 0.375, 0.375, 0.375, 0.4375, 0.3438, 0.4375, 0.3438, 0.375, 0.375, 0.8125, 0.375, 0.875, 0.3438, 0.875, 0.3438, 0.8125, 0.375, 0.3125, 0.375, 0.375, 0.3438, 0.375, 0.3438, 0.3125, 0.375, 0.75, 0.375, 0.8125, 0.3438, 0.8125, 0.3438, 0.75, 0.375, 0.25, 0.375, 0.3125, 0.3438, 0.3125, 0.3438, 0.25, 0.375, 0.6875, 0.375, 0.75, 0.3438, 0.75, 0.3438, 0.6875, 0.375, 0.1875, 0.375, 0.25, 0.3438, 0.25, 0.3438, 0.1875, 0.375, 0.625, 0.375, 0.6875, 0.3438, 0.6875, 0.3438, 0.625, 0.375, 0.125, 0.375, 0.1875, 0.3438, 0.1875, 0.3438, 0.125, 0.375, 0.5625, 0.375, 0.625, 0.3438, 0.625, 0.3438, 0.5625, 0.375, 0.0625, 0.375, 0.125, 0.3438, 0.125, 0.3438, 0.0625, 0.375, 0.5, 0.375, 0.5625, 0.3438, 0.5625, 0.3437, 0.5, 0.375, 0.9375, 0.3594, 1.0, 0.3438, 0.9375, 0.3594, 0.0, 0.375, 0.0625, 0.3438, 0.0625, 0.3438, 0.1875, 0.3438, 0.25, 0.3125, 0.25, 0.3125, 0.1875, 0.3438, 0.625, 0.3438, 0.6875, 0.3125, 0.6875, 0.3125, 0.625, 0.3438, 0.125, 0.3438, 0.1875, 0.3125, 0.1875, 0.3125, 0.125, 0.3438, 0.5625, 0.3438, 0.625, 0.3125, 0.625, 0.3125, 0.5625, 0.3438, 0.0625, 0.3438, 0.125, 0.3125, 0.125, 0.3125, 0.0625, 0.3437, 0.5, 0.3438, 0.5625, 0.3125, 0.5625, 0.3125, 0.5, 0.3438, 0.9375, 0.3281, 1.0, 0.3125, 0.9375, 0.3281, 0.0, 0.3438, 0.0625, 0.3125, 0.0625, 0.3438, 0.4375, 0.3437, 0.5, 0.3125, 0.5, 0.3125, 0.4375, 0.3438, 0.875, 0.3438, 0.9375, 0.3125, 0.9375, 0.3125, 0.875, 0.3438, 0.375, 0.3438, 0.4375, 0.3125, 0.4375, 0.3125, 0.375, 0.3438, 0.8125, 0.3438, 0.875, 0.3125, 0.875, 0.3125, 0.8125, 0.3438, 0.3125, 0.3438, 0.375, 0.3125, 0.375, 0.3125, 0.3125, 0.3438, 0.75, 0.3438, 0.8125, 0.3125, 0.8125, 0.3125, 0.75, 0.3438, 0.25, 0.3438, 0.3125, 0.3125, 0.3125, 0.3125, 0.25, 0.3438, 0.6875, 0.3438, 0.75, 0.3125, 0.75, 0.3125, 0.6875, 0.3125, 0.375, 0.3125, 0.4375, 0.2812, 0.4375, 0.2812, 0.375, 0.3125, 0.8125, 0.3125, 0.875, 0.2812, 0.875, 0.2812, 0.8125, 0.3125, 0.3125, 0.3125, 0.375, 0.2812, 0.375, 0.2812, 0.3125, 0.3125, 0.75, 0.3125, 0.8125, 0.2812, 0.8125, 0.2812, 0.75, 0.3125, 0.25, 0.3125, 0.3125, 0.2812, 0.3125, 0.2812, 0.25, 0.3125, 0.6875, 0.3125, 0.75, 0.2812, 0.75, 0.2812, 0.6875, 0.3125, 0.1875, 0.3125, 0.25, 0.2812, 0.25, 0.2812, 0.1875, 0.3125, 0.625, 0.3125, 0.6875, 0.2812, 0.6875, 0.2812, 0.625, 0.3125, 0.125, 0.3125, 0.1875, 0.2812, 0.1875, 0.2812, 0.125, 0.3125, 0.5625, 0.3125, 0.625, 0.2812, 0.625, 0.2812, 0.5625, 0.3125, 0.0625, 0.3125, 0.125, 0.2812, 0.125, 0.2812, 0.0625, 0.3125, 0.5, 0.3125, 0.5625, 0.2812, 0.5625, 0.2812, 0.5, 0.3125, 0.9375, 0.2969, 1.0, 0.2812, 0.9375, 0.2969, 0.0, 0.3125, 0.0625, 0.2812, 0.0625, 0.3125, 0.4375, 0.3125, 0.5, 0.2812, 0.5, 0.2812, 0.4375, 0.3125, 0.875, 0.3125, 0.9375, 0.2812, 0.9375, 0.2812, 0.875, 0.2812, 0.125, 0.2812, 0.1875, 0.25, 0.1875, 0.25, 0.125, 0.2812, 0.5625, 0.2812, 0.625, 0.25, 0.625, 0.25, 0.5625, 0.2812, 0.0625, 0.2812, 0.125, 0.25, 0.125, 0.25, 0.0625, 0.2812, 0.5, 0.2812, 0.5625, 0.25, 0.5625, 0.25, 0.5, 0.2812, 0.9375, 0.2656, 1.0, 0.25, 0.9375, 0.2656, 0.0, 0.2812, 0.0625, 0.25, 0.0625, 0.2812, 0.4375, 0.2812, 0.5, 0.25, 0.5, 0.25, 0.4375, 0.2812, 0.875, 0.2812, 0.9375, 0.25, 0.9375, 0.25, 0.875, 0.2812, 0.375, 0.2812, 0.4375, 0.25, 0.4375, 0.25, 0.375, 0.2812, 0.8125, 0.2812, 0.875, 0.25, 0.875, 0.25, 0.8125, 0.2812, 0.3125, 0.2812, 0.375, 0.25, 0.375, 0.25, 0.3125, 0.2812, 0.75, 0.2812, 0.8125, 0.25, 0.8125, 0.25, 0.75, 0.2812, 0.25, 0.2812, 0.3125, 0.25, 0.3125, 0.25, 0.25, 0.2812, 0.6875, 0.2812, 0.75, 0.25, 0.75, 0.25, 0.6875, 0.2812, 0.1875, 0.2812, 0.25, 0.25, 0.25, 0.25, 0.1875, 0.2812, 0.625, 0.2812, 0.6875, 0.25, 0.6875, 0.25, 0.625, 0.25, 0.8125, 0.25, 0.875, 0.2188, 0.875, 0.2188, 0.8125, 0.25, 0.3125, 0.25, 0.375, 0.2188, 0.375, 0.2188, 0.3125, 0.25, 0.75, 0.25, 0.8125, 0.2188, 0.8125, 0.2188, 0.75, 0.25, 0.25, 0.25, 0.3125, 0.2188, 0.3125, 0.2188, 0.25, 0.25, 0.6875, 0.25, 0.75, 0.2188, 0.75, 0.2188, 0.6875, 0.25, 0.1875, 0.25, 0.25, 0.2188, 0.25, 0.2188, 0.1875, 0.25, 0.625, 0.25, 0.6875, 0.2188, 0.6875, 0.2188, 0.625, 0.25, 0.125, 0.25, 0.1875, 0.2188, 0.1875, 0.2188, 0.125, 0.25, 0.5625, 0.25, 0.625, 0.2188, 0.625, 0.2188, 0.5625, 0.25, 0.0625, 0.25, 0.125, 0.2188, 0.125, 0.2188, 0.0625, 0.25, 0.5, 0.25, 0.5625, 0.2188, 0.5625, 0.2187, 0.5, 0.25, 0.9375, 0.2344, 1.0, 0.2188, 0.9375, 0.2344, 0.0, 0.25, 0.0625, 0.2188, 0.0625, 0.25, 0.4375, 0.25, 0.5, 0.2187, 0.5, 0.2188, 0.4375, 0.25, 0.875, 0.25, 0.9375, 0.2188, 0.9375, 0.2188, 0.875, 0.25, 0.375, 0.25, 0.4375, 0.2188, 0.4375, 0.2188, 0.375, 0.2188, 0.5625, 0.2188, 0.625, 0.1875, 0.625, 0.1875, 0.5625, 0.2188, 0.0625, 0.2188, 0.125, 0.1875, 0.125, 0.1875, 0.0625, 0.2187, 0.5, 0.2188, 0.5625, 0.1875, 0.5625, 0.1875, 0.5, 0.2188, 0.9375, 0.2031, 1.0, 0.1875, 0.9375, 0.2031, 0.0, 0.2188, 0.0625, 0.1875, 0.0625, 0.2188, 0.4375, 0.2187, 0.5, 0.1875, 0.5, 0.1875, 0.4375, 0.2188, 0.875, 0.2188, 0.9375, 0.1875, 0.9375, 0.1875, 0.875, 0.2188, 0.375, 0.2188, 0.4375, 0.1875, 0.4375, 0.1875, 0.375, 0.2188, 0.8125, 0.2188, 0.875, 0.1875, 0.875, 0.1875, 0.8125, 0.2188, 0.3125, 0.2188, 0.375, 0.1875, 0.375, 0.1875, 0.3125, 0.2188, 0.75, 0.2188, 0.8125, 0.1875, 0.8125, 0.1875, 0.75, 0.2188, 0.25, 0.2188, 0.3125, 0.1875, 0.3125, 0.1875, 0.25, 0.2188, 0.6875, 0.2188, 0.75, 0.1875, 0.75, 0.1875, 0.6875, 0.2188, 0.1875, 0.2188, 0.25, 0.1875, 0.25, 0.1875, 0.1875, 0.2188, 0.625, 0.2188, 0.6875, 0.1875, 0.6875, 0.1875, 0.625, 0.2188, 0.125, 0.2188, 0.1875, 0.1875, 0.1875, 0.1875, 0.125, 0.1875, 0.3125, 0.1875, 0.375, 0.1563, 0.375, 0.1562, 0.3125, 0.1875, 0.75, 0.1875, 0.8125, 0.1562, 0.8125, 0.1562, 0.75, 0.1875, 0.25, 0.1875, 0.3125, 0.1562, 0.3125, 0.1562, 0.25, 0.1875, 0.6875, 0.1875, 0.75, 0.1562, 0.75, 0.1562, 0.6875, 0.1875, 0.1875, 0.1875, 0.25, 0.1562, 0.25, 0.1562, 0.1875, 0.1875, 0.625, 0.1875, 0.6875, 0.1562, 0.6875, 0.1563, 0.625, 0.1875, 0.125, 0.1875, 0.1875, 0.1562, 0.1875, 0.1562, 0.125, 0.1875, 0.5625, 0.1875, 0.625, 0.1563, 0.625, 0.1562, 0.5625, 0.1875, 0.0625, 0.1875, 0.125, 0.1562, 0.125, 0.1563, 0.0625, 0.1875, 0.5, 0.1875, 0.5625, 0.1562, 0.5625, 0.1562, 0.5, 0.1875, 0.9375, 0.1719, 1.0, 0.1563, 0.9375, 0.1719, 0.0, 0.1875, 0.0625, 0.1563, 0.0625, 0.1875, 0.4375, 0.1875, 0.5, 0.1562, 0.5, 0.1562, 0.4375, 0.1875, 0.875, 0.1875, 0.9375, 0.1563, 0.9375, 0.1562, 0.875, 0.1875, 0.375, 0.1875, 0.4375, 0.1562, 0.4375, 0.1563, 0.375, 0.1875, 0.8125, 0.1875, 0.875, 0.1562, 0.875, 0.1562, 0.8125, 0.1563, 0.0625, 0.1562, 0.125, 0.125, 0.125, 0.125, 0.0625, 0.1562, 0.5, 0.1562, 0.5625, 0.125, 0.5625, 0.125, 0.5, 0.1563, 0.9375, 0.1406, 1.0, 0.125, 0.9375, 0.1406, 0.0, 0.1563, 0.0625, 0.125, 0.0625, 0.1562, 0.4375, 0.1562, 0.5, 0.125, 0.5, 0.125, 0.4375, 0.1562, 0.875, 0.1563, 0.9375, 0.125, 0.9375, 0.125, 0.875, 0.1563, 0.375, 0.1562, 0.4375, 0.125, 0.4375, 0.125, 0.375, 0.1562, 0.8125, 0.1562, 0.875, 0.125, 0.875, 0.125, 0.8125, 0.1562, 0.3125, 0.1563, 0.375, 0.125, 0.375, 0.125, 0.3125, 0.1562, 0.75, 0.1562, 0.8125, 0.125, 0.8125, 0.125, 0.75, 0.1562, 0.25, 0.1562, 0.3125, 0.125, 0.3125, 0.125, 0.25, 0.1562, 0.6875, 0.1562, 0.75, 0.125, 0.75, 0.125, 0.6875, 0.1562, 0.1875, 0.1562, 0.25, 0.125, 0.25, 0.125, 0.1875, 0.1563, 0.625, 0.1562, 0.6875, 0.125, 0.6875, 0.125, 0.625, 0.1562, 0.125, 0.1562, 0.1875, 0.125, 0.1875, 0.125, 0.125, 0.1562, 0.5625, 0.1563, 0.625, 0.125, 0.625, 0.125, 0.5625, 0.125, 0.75, 0.125, 0.8125, 0.09375, 0.8125, 0.09375, 0.75, 0.125, 0.25, 0.125, 0.3125, 0.09375, 0.3125, 0.09375, 0.25, 0.125, 0.6875, 0.125, 0.75, 0.09375, 0.75, 0.09375, 0.6875, 0.125, 0.1875, 0.125, 0.25, 0.09375, 0.25, 0.09375, 0.1875, 0.125, 0.625, 0.125, 0.6875, 0.09375, 0.6875, 0.09375, 0.625, 0.125, 0.125, 0.125, 0.1875, 0.09375, 0.1875, 0.09375, 0.125, 0.125, 0.5625, 0.125, 0.625, 0.09375, 0.625, 0.09375, 0.5625, 0.125, 0.0625, 0.125, 0.125, 0.09375, 0.125, 0.09375, 0.0625, 0.125, 0.5, 0.125, 0.5625, 0.09375, 0.5625, 0.09375, 0.5, 0.125, 0.9375, 0.1094, 1.0, 0.09375, 0.9375, 0.1094, 0.0, 0.125, 0.0625, 0.09375, 0.0625, 0.125, 0.4375, 0.125, 0.5, 0.09375, 0.5, 0.09375, 0.4375, 0.125, 0.875, 0.125, 0.9375, 0.09375, 0.9375, 0.09375, 0.875, 0.125, 0.375, 0.125, 0.4375, 0.09375, 0.4375, 0.09375, 0.375, 0.125, 0.8125, 0.125, 0.875, 0.09375, 0.875, 0.09375, 0.8125, 0.125, 0.3125, 0.125, 0.375, 0.09375, 0.375, 0.09375, 0.3125, 0.09375, 0.5, 0.09375, 0.5625, 0.0625, 0.5625, 0.0625, 0.5, 0.09375, 0.9375, 0.07812, 1.0, 0.0625, 0.9375, 0.07812, 0.0, 0.09375, 0.0625, 0.0625, 0.0625, 0.09375, 0.4375, 0.09375, 0.5, 0.0625, 0.5, 0.0625, 0.4375, 0.09375, 0.875, 0.09375, 0.9375, 0.0625, 0.9375, 0.0625, 0.875, 0.09375, 0.375, 0.09375, 0.4375, 0.0625, 0.4375, 0.0625, 0.375, 0.09375, 0.8125, 0.09375, 0.875, 0.0625, 0.875, 0.0625, 0.8125, 0.09375, 0.3125, 0.09375, 0.375, 0.0625, 0.375, 0.0625, 0.3125, 0.09375, 0.75, 0.09375, 0.8125, 0.0625, 0.8125, 0.0625, 0.75, 0.09375, 0.25, 0.09375, 0.3125, 0.0625, 0.3125, 0.0625, 0.25, 0.09375, 0.6875, 0.09375, 0.75, 0.0625, 0.75, 0.0625, 0.6875, 0.09375, 0.1875, 0.09375, 0.25, 0.0625, 0.25, 0.0625, 0.1875, 0.09375, 0.625, 0.09375, 0.6875, 0.0625, 0.6875, 0.0625, 0.625, 0.09375, 0.125, 0.09375, 0.1875, 0.0625, 0.1875, 0.0625, 0.125, 0.09375, 0.5625, 0.09375, 0.625, 0.0625, 0.625, 0.0625, 0.5625, 0.09375, 0.0625, 0.09375, 0.125, 0.0625, 0.125, 0.0625, 0.0625, 0.0625, 0.25, 0.0625, 0.3125, 0.03125, 0.3125, 0.03125, 0.25, 0.0625, 0.6875, 0.0625, 0.75, 0.03125, 0.75, 0.03125, 0.6875, 0.0625, 0.1875, 0.0625, 0.25, 0.03125, 0.25, 0.03125, 0.1875, 0.0625, 0.625, 0.0625, 0.6875, 0.03125, 0.6875, 0.03125, 0.625, 0.0625, 0.125, 0.0625, 0.1875, 0.03125, 0.1875, 0.03125, 0.125, 0.0625, 0.5625, 0.0625, 0.625, 0.03125, 0.625, 0.03125, 0.5625, 0.0625, 0.0625, 0.0625, 0.125, 0.03125, 0.125, 0.03125, 0.0625, 0.0625, 0.5, 0.0625, 0.5625, 0.03125, 0.5625, 0.03125, 0.5, 0.0625, 0.9375, 0.04687, 1.0, 0.03125, 0.9375, 0.04687, 0.0, 0.0625, 0.0625, 0.03125, 0.0625, 0.0625, 0.4375, 0.0625, 0.5, 0.03125, 0.5, 0.03125, 0.4375, 0.0625, 0.875, 0.0625, 0.9375, 0.03125, 0.9375, 0.03125, 0.875, 0.0625, 0.375, 0.0625, 0.4375, 0.03125, 0.4375, 0.03125, 0.375, 0.0625, 0.8125, 0.0625, 0.875, 0.03125, 0.875, 0.03125, 0.8125, 0.0625, 0.3125, 0.0625, 0.375, 0.03125, 0.375, 0.03125, 0.3125, 0.0625, 0.75, 0.0625, 0.8125, 0.03125, 0.8125, 0.03125, 0.75, 0.01562, 0.0, 0.03125, 0.0625, 0.0, 0.0625, 0.03125, 0.4375, 0.03125, 0.5, 0.0, 0.5, 0.0, 0.4375, 0.03125, 0.875, 0.03125, 0.9375, 0.0, 0.9375, 0.0, 0.875, 0.03125, 0.375, 0.03125, 0.4375, 0.0, 0.4375, 0.0, 0.375, 0.03125, 0.8125, 0.03125, 0.875, 0.0, 0.875, 0.0, 0.8125, 0.03125, 0.3125, 0.03125, 0.375, 0.0, 0.375, 0.0, 0.3125, 0.03125, 0.75, 0.03125, 0.8125, 0.0, 0.8125, 0.0, 0.75, 0.03125, 0.25, 0.03125, 0.3125, 0.0, 0.3125, 0.0, 0.25, 0.03125, 0.6875, 0.03125, 0.75, 0.0, 0.75, 0.0, 0.6875, 0.03125, 0.1875, 0.03125, 0.25, 0.0, 0.25, 0.0, 0.1875, 0.03125, 0.625, 0.03125, 0.6875, 0.0, 0.6875, 0.0, 0.625, 0.03125, 0.125, 0.03125, 0.1875, 0.0, 0.1875, 0.0, 0.125, 0.03125, 0.5625, 0.03125, 0.625, 0.0, 0.625, 0.0, 0.5625, 0.03125, 0.0625, 0.03125, 0.125, 0.0, 0.125, 0.0, 0.0625, 0.03125, 0.5, 0.03125, 0.5625, 0.0, 0.5625, 0.0, 0.5, 0.03125, 0.9375, 0.01562, 1.0, 0.0, 0.9375, 1.0, 0.1875, 1.0, 0.25, 0.9688, 0.25, 0.9687, 0.1875, 1.0, 0.625, 1.0, 0.6875, 0.9687, 0.6875, 0.9688, 0.625, 1.0, 0.125, 1.0, 0.1875, 0.9687, 0.1875, 0.9687, 0.125, 1.0, 0.5625, 1.0, 0.625, 0.9688, 0.625, 0.9687, 0.5625, 1.0, 0.0625, 1.0, 0.125, 0.9687, 0.125, 0.9688, 0.0625, 1.0, 0.5, 1.0, 0.5625, 0.9687, 0.5625, 0.9687, 0.5, 1.0, 0.9375, 0.9844, 1.0, 0.9688, 0.9375, 0.9844, 0.0, 1.0, 0.0625, 0.9688, 0.0625, 1.0, 0.4375, 1.0, 0.5, 0.9687, 0.5, 0.9687, 0.4375, 1.0, 0.875, 1.0, 0.9375, 0.9688, 0.9375, 0.9687, 0.875, 1.0, 0.375, 1.0, 0.4375, 0.9687, 0.4375, 0.9688, 0.375, 1.0, 0.8125, 1.0, 0.875, 0.9687, 0.875, 0.9687, 0.8125, 1.0, 0.3125, 1.0, 0.375, 0.9688, 0.375, 0.9687, 0.3125, 1.0, 0.75, 1.0, 0.8125, 0.9687, 0.8125, 0.9688, 0.75, 1.0, 0.25, 1.0, 0.3125, 0.9687, 0.3125, 0.9688, 0.25, 1.0, 0.6875, 1.0, 0.75, 0.9688, 0.75, 0.9687, 0.6875, 0.9687, 0.875, 0.9688, 0.9375, 0.9375, 0.9375, 0.9375, 0.875, 0.9688, 0.375, 0.9687, 0.4375, 0.9375, 0.4375, 0.9375, 0.375, 0.9687, 0.8125, 0.9687, 0.875, 0.9375, 0.875, 0.9375, 0.8125, 0.9687, 0.3125, 0.9688, 0.375, 0.9375, 0.375, 0.9375, 0.3125, 0.9688, 0.75, 0.9687, 0.8125, 0.9375, 0.8125, 0.9375, 0.75, 0.9688, 0.25, 0.9687, 0.3125, 0.9375, 0.3125, 0.9375, 0.25, 0.9687, 0.6875, 0.9688, 0.75, 0.9375, 0.75, 0.9375, 0.6875, 0.9687, 0.1875, 0.9688, 0.25, 0.9375, 0.25, 0.9375, 0.1875, 0.9688, 0.625, 0.9687, 0.6875, 0.9375, 0.6875, 0.9375, 0.625, 0.9687, 0.125, 0.9687, 0.1875, 0.9375, 0.1875, 0.9375, 0.125, 0.9687, 0.5625, 0.9688, 0.625, 0.9375, 0.625, 0.9375, 0.5625, 0.9688, 0.0625, 0.9687, 0.125, 0.9375, 0.125, 0.9375, 0.0625, 0.9687, 0.5, 0.9687, 0.5625, 0.9375, 0.5625, 0.9375, 0.5, 0.9688, 0.9375, 0.9531, 1.0, 0.9375, 0.9375, 0.9531, 0.0, 0.9688, 0.0625, 0.9375, 0.0625, 0.9687, 0.4375, 0.9687, 0.5, 0.9375, 0.5, 0.9375, 0.4375, 0.9375, 0.625, 0.9375, 0.6875, 0.9062, 0.6875, 0.9062, 0.625, 0.9375, 0.125, 0.9375, 0.1875, 0.9062, 0.1875, 0.9062, 0.125, 0.9375, 0.5625, 0.9375, 0.625, 0.9062, 0.625, 0.9062, 0.5625, 0.9375, 0.0625, 0.9375, 0.125, 0.9062, 0.125, 0.9062, 0.0625, 0.9375, 0.5, 0.9375, 0.5625, 0.9062, 0.5625, 0.9062, 0.5, 0.9375, 0.9375, 0.9219, 1.0, 0.9062, 0.9375, 0.9219, 0.0, 0.9375, 0.0625, 0.9062, 0.0625, 0.9375, 0.4375, 0.9375, 0.5, 0.9062, 0.5, 0.9062, 0.4375, 0.9375, 0.875, 0.9375, 0.9375, 0.9062, 0.9375, 0.9062, 0.875, 0.9375, 0.375, 0.9375, 0.4375, 0.9062, 0.4375, 0.9062, 0.375, 0.9375, 0.8125, 0.9375, 0.875, 0.9062, 0.875, 0.9062, 0.8125, 0.9375, 0.3125, 0.9375, 0.375, 0.9062, 0.375, 0.9062, 0.3125, 0.9375, 0.75, 0.9375, 0.8125, 0.9062, 0.8125, 0.9062, 0.75, 0.9375, 0.25, 0.9375, 0.3125, 0.9062, 0.3125, 0.9062, 0.25, 0.9375, 0.6875, 0.9375, 0.75, 0.9062, 0.75, 0.9062, 0.6875, 0.9375, 0.1875, 0.9375, 0.25, 0.9062, 0.25, 0.9062, 0.1875, 0.9062, 0.375, 0.9062, 0.4375, 0.875, 0.4375, 0.875, 0.375, 0.9062, 0.8125, 0.9062, 0.875, 0.875, 0.875, 0.875, 0.8125, 0.9062, 0.3125, 0.9062, 0.375, 0.875, 0.375, 0.875, 0.3125, 0.9062, 0.75, 0.9062, 0.8125, 0.875, 0.8125, 0.875, 0.75, 0.9062, 0.25, 0.9062, 0.3125, 0.875, 0.3125, 0.875, 0.25, 0.9062, 0.6875, 0.9062, 0.75, 0.875, 0.75, 0.875, 0.6875, 0.9062, 0.1875, 0.9062, 0.25, 0.875, 0.25, 0.875, 0.1875, 0.9062, 0.625, 0.9062, 0.6875, 0.875, 0.6875, 0.875, 0.625, 0.9062, 0.125, 0.9062, 0.1875, 0.875, 0.1875, 0.875, 0.125, 0.9062, 0.5625, 0.9062, 0.625, 0.875, 0.625, 0.875, 0.5625, 0.9062, 0.0625, 0.9062, 0.125, 0.875, 0.125, 0.875, 0.0625, 0.9062, 0.5, 0.9062, 0.5625, 0.875, 0.5625, 0.875, 0.5, 0.9062, 0.9375, 0.8906, 1.0, 0.875, 0.9375, 0.8906, 0.0, 0.9062, 0.0625, 0.875, 0.0625, 0.9062, 0.4375, 0.9062, 0.5, 0.875, 0.5, 0.875, 0.4375, 0.9062, 0.875, 0.9062, 0.9375, 0.875, 0.9375, 0.875, 0.875, 0.875, 0.125, 0.875, 0.1875, 0.8437, 0.1875, 0.8438, 0.125, 0.875, 0.5625, 0.875, 0.625, 0.8438, 0.625, 0.8437, 0.5625, 0.875, 0.0625, 0.875, 0.125, 0.8438, 0.125, 0.8438, 0.0625, 0.875, 0.5, 0.875, 0.5625, 0.8437, 0.5625, 0.8437, 0.5, 0.875, 0.9375, 0.8594, 1.0, 0.8438, 0.9375, 0.8594, 0.0, 0.875, 0.0625, 0.8438, 0.0625, 0.875, 0.4375, 0.875, 0.5, 0.8437, 0.5, 0.8437, 0.4375, 0.875, 0.875, 0.875, 0.9375, 0.8438, 0.9375, 0.8438, 0.875, 0.875, 0.375, 0.875, 0.4375, 0.8437, 0.4375, 0.8438, 0.375, 0.875, 0.8125, 0.875, 0.875, 0.8438, 0.875, 0.8437, 0.8125, 0.875, 0.3125, 0.875, 0.375, 0.8438, 0.375, 0.8437, 0.3125, 0.875, 0.75, 0.875, 0.8125, 0.8437, 0.8125, 0.8438, 0.75, 0.875, 0.25, 0.875, 0.3125, 0.8437, 0.3125, 0.8438, 0.25, 0.875, 0.6875, 0.875, 0.75, 0.8438, 0.75, 0.8437, 0.6875, 0.875, 0.1875, 0.875, 0.25, 0.8438, 0.25, 0.8437, 0.1875, 0.875, 0.625, 0.875, 0.6875, 0.8437, 0.6875, 0.8438, 0.625, 0.8437, 0.8125, 0.8438, 0.875, 0.8125, 0.875, 0.8125, 0.8125, 0.8437, 0.3125, 0.8438, 0.375, 0.8125, 0.375, 0.8125, 0.3125, 0.8438, 0.75, 0.8437, 0.8125, 0.8125, 0.8125, 0.8125, 0.75, 0.8438, 0.25, 0.8437, 0.3125, 0.8125, 0.3125, 0.8125, 0.25, 0.8437, 0.6875, 0.8438, 0.75, 0.8125, 0.75, 0.8125, 0.6875, 0.8437, 0.1875, 0.8438, 0.25, 0.8125, 0.25, 0.8125, 0.1875, 0.8438, 0.625, 0.8437, 0.6875, 0.8125, 0.6875, 0.8125, 0.625, 0.8438, 0.125, 0.8437, 0.1875, 0.8125, 0.1875, 0.8125, 0.125, 0.8437, 0.5625, 0.8438, 0.625, 0.8125, 0.625, 0.8125, 0.5625, 0.8438, 0.0625, 0.8438, 0.125, 0.8125, 0.125, 0.8125, 0.0625, 0.8437, 0.5, 0.8437, 0.5625, 0.8125, 0.5625, 0.8125, 0.5, 0.8438, 0.9375, 0.8281, 1.0, 0.8125, 0.9375, 0.8281, 0.0, 0.8438, 0.0625, 0.8125, 0.0625, 0.8437, 0.4375, 0.8437, 0.5, 0.8125, 0.5, 0.8125, 0.4375, 0.8438, 0.875, 0.8438, 0.9375, 0.8125, 0.9375, 0.8125, 0.875, 0.8438, 0.375, 0.8437, 0.4375, 0.8125, 0.4375, 0.8125, 0.375, 0.8125, 0.5625, 0.8125, 0.625, 0.7812, 0.625, 0.7812, 0.5625, 0.8125, 0.0625, 0.8125, 0.125, 0.7812, 0.125, 0.7812, 0.0625, 0.8125, 0.5, 0.8125, 0.5625, 0.7812, 0.5625, 0.7812, 0.5, 0.8125, 0.9375, 0.7969, 1.0, 0.7812, 0.9375, 0.7969, 0.0, 0.8125, 0.0625, 0.7812, 0.0625, 0.8125, 0.4375, 0.8125, 0.5, 0.7812, 0.5, 0.7812, 0.4375, 0.8125, 0.875, 0.8125, 0.9375, 0.7812, 0.9375, 0.7812, 0.875, 0.8125, 0.375, 0.8125, 0.4375, 0.7812, 0.4375, 0.7812, 0.375, 0.8125, 0.8125, 0.8125, 0.875, 0.7812, 0.875, 0.7812, 0.8125, 0.8125, 0.3125, 0.8125, 0.375, 0.7812, 0.375, 0.7812, 0.3125, 0.8125, 0.75, 0.8125, 0.8125, 0.7812, 0.8125, 0.7812, 0.75, 0.8125, 0.25, 0.8125, 0.3125, 0.7812, 0.3125, 0.7812, 0.25, 0.8125, 0.6875, 0.8125, 0.75, 0.7812, 0.75, 0.7812, 0.6875, 0.8125, 0.1875, 0.8125, 0.25, 0.7812, 0.25, 0.7812, 0.1875, 0.8125, 0.625, 0.8125, 0.6875, 0.7812, 0.6875, 0.7812, 0.625, 0.8125, 0.125, 0.8125, 0.1875, 0.7812, 0.1875, 0.7812, 0.125, 0.7812, 0.3125, 0.7812, 0.375, 0.75, 0.375, 0.75, 0.3125, 0.7812, 0.75, 0.7812, 0.8125, 0.75, 0.8125, 0.75, 0.75, 0.7812, 0.25, 0.7812, 0.3125, 0.75, 0.3125, 0.75, 0.25, 0.7812, 0.6875, 0.7812, 0.75, 0.75, 0.75, 0.75, 0.6875, 0.7812, 0.1875, 0.7812, 0.25, 0.75, 0.25, 0.75, 0.1875, 0.7812, 0.625, 0.7812, 0.6875, 0.75, 0.6875, 0.75, 0.625, 0.7812, 0.125, 0.7812, 0.1875, 0.75, 0.1875, 0.75, 0.125, 0.7812, 0.5625, 0.7812, 0.625, 0.75, 0.625, 0.75, 0.5625, 0.7812, 0.0625, 0.7812, 0.125, 0.75, 0.125, 0.75, 0.0625, 0.7812, 0.5, 0.7812, 0.5625, 0.75, 0.5625, 0.75, 0.5, 0.7812, 0.9375, 0.7656, 1.0, 0.75, 0.9375, 0.7656, 0.0, 0.7812, 0.0625, 0.75, 0.0625, 0.7812, 0.4375, 0.7812, 0.5, 0.75, 0.5, 0.75, 0.4375, 0.7812, 0.875, 0.7812, 0.9375, 0.75, 0.9375, 0.75, 0.875, 0.7812, 0.375, 0.7812, 0.4375, 0.75, 0.4375, 0.75, 0.375, 0.7812, 0.8125, 0.7812, 0.875, 0.75, 0.875, 0.75, 0.8125])
me_sphere.materials.append(mat_leafhead)
me_sphere.update()
me_leafs2 = bpy.data.meshes.new('leafs2')
me_leafs2.from_pydata([(-0.5, -0.5, 0.0), (0.5, -0.5, 0.0), (-0.5, 0.5, 0.0), (0.5, 0.5, 0.0), (-0.1667, -0.5, 0.0), (0.1667, -0.5, 0.0), (0.1667, 0.5, 0.0), (-0.1667, 0.5, 0.0), (-0.5, 0.1667, 0.0), (-0.5, -0.1667, 0.0), (0.5, -0.1667, 0.0), (0.5, 0.1667, 0.0), (-0.1667, -0.1667, 0.107), (-0.1667, 0.1667, 0.107), (0.1667, -0.1667, 0.107), (0.1667, 0.1667, 0.107)], [], [(15, 11, 3, 6), (8, 13, 7, 2), (13, 15, 6, 7), (4, 5, 14, 12), (12, 14, 15, 13), (0, 4, 12, 9), (9, 12, 13, 8), (5, 1, 10, 14), (14, 10, 11, 15)])
me_leafs2.polygons.foreach_set('use_smooth', [True] * 9)
_uv = me_leafs2.uv_layers.new(name='UVMap')
_uv.uv.foreach_set('vector', [0.6667, 0.6667, 1.0, 0.6667, 1.0, 1.0, 0.6667, 1.0, 0.0, 0.6667, 0.3333, 0.6667, 0.3333, 1.0, 0.0, 1.0, 0.3333, 0.6667, 0.6667, 0.6667, 0.6667, 1.0, 0.3333, 1.0, 0.3333, 0.0, 0.6667, 0.0, 0.6667, 0.3333, 0.3333, 0.3333, 0.3333, 0.3333, 0.6667, 0.3333, 0.6667, 0.6667, 0.3333, 0.6667, 0.0, 0.0, 0.3333, 0.0, 0.3333, 0.3333, 0.0, 0.3333, 0.0, 0.3333, 0.3333, 0.3333, 0.3333, 0.6667, 0.0, 0.6667, 0.6667, 0.0, 1.0, 0.0, 1.0, 0.3333, 0.6667, 0.3333, 0.6667, 0.3333, 1.0, 0.3333, 1.0, 0.6667, 0.6667, 0.6667])
me_leafs2.materials.append(mat_leafs2)
me_leafs2.update()

# ---- objects
ob_light = bpy.data.objects.new('Light', light_light)
ob_trunk = bpy.data.objects.new('trunk', me_circle)
ob_sphere = bpy.data.objects.new('Sphere', me_sphere)
ob_leafs2 = bpy.data.objects.new('leafs2', me_leafs2)

# ---- transforms, parenting, visibility, modifiers, constraints
ob_light.location = (51.04, 1.005, 21.56)
ob_light.rotation_euler = (1.878, 0.1074, 1.73)
ob_light.lock_rotations_4d = False
ob_light.empty_display_type = 'ARROWS'
ob_light.color = (0.0, 0.0, 0.0, 0.0)
ob_light.lineart.crease_threshold = 0.0
ob_trunk.location = (0.0, 0.0, 0.0)
ob_sphere.location = (0.0, 0.0, 17.82)
ob_sphere.scale = (3.968, 3.968, 3.968)
_m = ob_sphere.modifiers.new('ParticleSystem', 'PARTICLE_SYSTEM')
_m = ob_sphere.modifiers.new('Auto Smooth', 'NODES')
_m.node_group = ng_auto_smooth
_gi = [s.identifier for s in ng_auto_smooth.interface.items_tree if s.item_type == 'SOCKET' and s.in_out == 'INPUT']
_m[_gi[1]] = 0.5236  # Angle
ob_leafs2.location = (-0.2711, 0.0, 17.21)
ob_leafs2.rotation_euler = (1.571, 0.0, 1.571)
ob_leafs2.scale = (2.167, 2.167, 2.167)

# ---- collection membership
col_collection.objects.link(ob_light)
col_collection.objects.link(ob_trunk)
col_collection.objects.link(ob_sphere)
col_collection.objects.link(ob_leafs2)

# ---- scene / render settings (as saved in the file)
scene.frame_start = 1; scene.frame_end = 250; scene.frame_set(1)
scene.render.engine = 'BLENDER_EEVEE_NEXT'
scene.cycles.sampling_pattern = 'TABULATED_SOBOL'
scene.cycles.use_light_tree = False
scene.view_settings.view_transform = 'Filmic'
bpy.context.view_layer.update()

# ---- added for rendering (the .blend has no active camera): camera
cam_auto = bpy.data.cameras.new('AutoCamera')
cam_auto.lens = 50.0
cam_auto.sensor_width = 36.0
cam_auto.clip_end = 1000.0
ob_auto_camera = bpy.data.objects.new('AutoCamera', cam_auto)
scene.collection.objects.link(ob_auto_camera)
ob_auto_camera.location = (36.565, -43.2922, 42.1407)
ob_auto_camera.rotation_euler = (1.09748, -7.21219e-08, 0.694738)
scene.camera = ob_auto_camera
bpy.context.view_layer.update()
